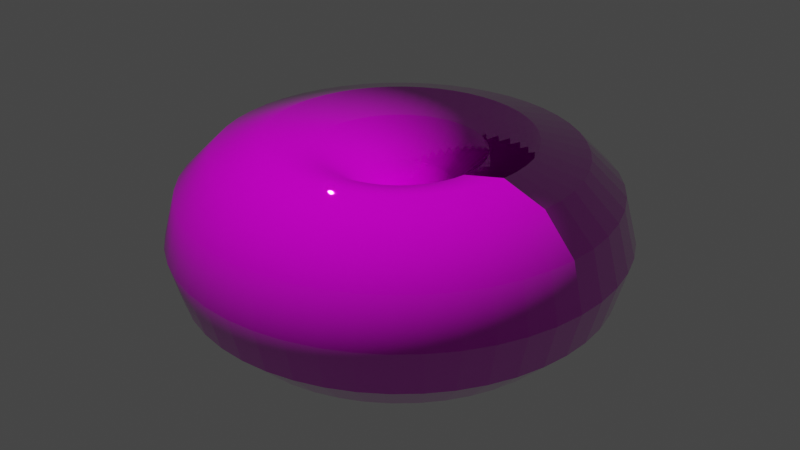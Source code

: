 # Source: Donut.blend  (saved by Blender 3.1.7; exported with 4.5.12 LTS)
import bpy
from mathutils import Matrix  # noqa: F401  (used for matrix-valued properties, if any)

bpy.ops.wm.read_factory_settings(use_empty=True)
scene = bpy.context.scene
scene.name = 'Scene'

# ---- collections
col_collection = bpy.data.collections.new('Collection'); scene.collection.children.link(col_collection)

# ---- images (referenced by path relative to the original .blend; pixels are not part of the script)
import os
ASSET_DIR = os.environ.get("B2B_ASSET_DIR", "")  # directory of the original .blend (textures are referenced by path, not embedded)
HERE = os.path.dirname(os.path.abspath(__file__))  # packed textures are extracted next to this script under _unpacked/

def load_image(name, relpath, width, height, colorspace="sRGB"):
    """Load a texture the original file referenced (path relative to the .blend, or extracted next to this script)."""
    p = next((c for c in (os.path.join(HERE, relpath), os.path.join(ASSET_DIR, relpath)) if relpath and os.path.exists(c)), "")
    if p:
        img = bpy.data.images.load(p, check_existing=True)
        img.name = name
    else:  # same state as the original file: an image datablock whose file is absent (Cycles renders it pink)
        img = bpy.data.images.new(name, width, height)
        img.source = "FILE"
        img.filepath = "//" + (relpath or name)
    img.colorspace_settings.name = colorspace
    return img
img_donut_defaultmaterial_metallicsmoothness_png_001 = load_image('donut_DefaultMaterial_MetallicSmoothness.png.001', 'donut_DefaultMaterial_MetallicSmoothness.png', 1024, 1024, 'Non-Color')
img_donut_defaultmaterial_albedotransparency_png_001 = load_image('donut_DefaultMaterial_AlbedoTransparency.png.001', 'donut_DefaultMaterial_AlbedoTransparency.png', 1024, 1024, 'sRGB')
img_donut_defaultmaterial_normal_png_001 = load_image('donut_DefaultMaterial_Normal.png.001', 'donut_DefaultMaterial_Normal.png', 1024, 1024, 'Non-Color')

# ---- materials (node trees are filled in below, after node groups)
mat_donut = bpy.data.materials.new('Donut')
mat_donut.use_transparent_shadow = False

# ---- material node trees
mat_donut.use_nodes = True; mat_donut.node_tree.nodes.clear()
_N = mat_donut.node_tree.nodes; _L = mat_donut.node_tree.links
n0 = _N.new('ShaderNodeBsdfPrincipled'); n0.name = 'Principled BSDF'; n0.location = (10, 300)
n0.distribution = 'GGX'
n0.subsurface_method = 'RANDOM_WALK_SKIN'
n0.inputs[3].default_value = 1.45
n0.inputs[27].default_value = (0.0, 0.0, 0.0, 1.0)
n0.inputs[28].default_value = 1.0
n1 = _N.new('ShaderNodeOutputMaterial'); n1.name = 'Material Output'; n1.location = (300, 300)
n2 = _N.new('ShaderNodeMath'); n2.name = 'Math'; n2.location = (-266, -179)
n2.operation = 'SUBTRACT'
n2.inputs[0].default_value = 1.0
n3 = _N.new('ShaderNodeTexImage'); n3.name = 'Image Texture.001'; n3.location = (-583, -102)
n3.image = img_donut_defaultmaterial_metallicsmoothness_png_001
n4 = _N.new('ShaderNodeNormalMap'); n4.name = 'Normal Map'; n4.location = (-252, -460)
n5 = _N.new('ShaderNodeTexImage'); n5.name = 'Image Texture'; n5.location = (-432, 196)
n5.image = img_donut_defaultmaterial_albedotransparency_png_001
n6 = _N.new('ShaderNodeTexImage'); n6.name = 'Image Texture.002'; n6.location = (-610, -452)
n6.image = img_donut_defaultmaterial_normal_png_001
_L.new(n0.outputs[0], n1.inputs[0])
_L.new(n5.outputs[0], n0.inputs[0])
_L.new(n5.outputs[1], n0.inputs[4])
_L.new(n3.outputs[0], n0.inputs[1])
_L.new(n3.outputs[1], n2.inputs[1])
_L.new(n2.outputs[0], n0.inputs[2])
_L.new(n6.outputs[0], n4.inputs[1])
_L.new(n4.outputs[0], n0.inputs[5])
n1.is_active_output = True

# ---- world
world_world = bpy.data.worlds.new('World'); scene.world = world_world
world_world.use_nodes = True; world_world.node_tree.nodes.clear()
_N = world_world.node_tree.nodes; _L = world_world.node_tree.links
n0 = _N.new('ShaderNodeOutputWorld'); n0.name = 'World Output'; n0.location = (300, 300)
n1 = _N.new('ShaderNodeBackground'); n1.name = 'Background'; n1.location = (10, 300)
n1.inputs[0].default_value = (0.05088, 0.05088, 0.05088, 1.0)
_L.new(n1.outputs[0], n0.inputs[0])
n0.is_active_output = True
world_world.color = (0.05088, 0.05088, 0.05088)
world_world.use_sun_shadow = False
world_world.sun_shadow_jitter_overblur = 0.0

# ---- meshes
me_torus = bpy.data.meshes.new('Torus')
me_torus.from_pydata([(1.72, 0.0, 0.0), (1.624, 0.0, 0.36), (1.36, 0.0, 0.6235), (1.0, 0.0, 0.72), (0.64, 0.0, 0.6235), (0.3765, 0.0, 0.36), (0.28, 0.0, 8.817e-17), (0.3765, 0.0, -0.36), (0.64, 0.0, -0.6235), (1.0, 0.0, -0.72), (1.36, 0.0, -0.6235), (1.624, 0.0, -0.36), (1.705, 0.2245, 0.0), (1.61, 0.2119, 0.36), (1.348, 0.1775, 0.6235), (0.9914, 0.1305, 0.72), (0.6345, 0.08354, 0.6235), (0.3732, 0.04914, 0.36), (0.2776, 0.03655, 8.817e-17), (0.3732, 0.04914, -0.36), (0.6345, 0.08354, -0.6235), (0.9914, 0.1305, -0.72), (1.348, 0.1775, -0.6235), (1.61, 0.2119, -0.36), (1.661, 0.4452, 0.0), (1.568, 0.4202, 0.36), (1.314, 0.352, 0.6235), (0.9659, 0.2588, 0.72), (0.6182, 0.1656, 0.6235), (0.3636, 0.09744, 0.36), (0.2705, 0.07247, 8.817e-17), (0.3636, 0.09744, -0.36), (0.6182, 0.1656, -0.6235), (0.9659, 0.2588, -0.72), (1.314, 0.352, -0.6235), (1.568, 0.4202, -0.36), (1.589, 0.6582, 0.0), (1.5, 0.6213, 0.36), (1.256, 0.5204, 0.6235), (0.9239, 0.3827, 0.72), (0.5913, 0.2449, 0.6235), (0.3478, 0.1441, 0.36), (0.2587, 0.1072, 8.817e-17), (0.3478, 0.1441, -0.36), (0.5913, 0.2449, -0.6235), (0.9239, 0.3827, -0.72), (1.256, 0.5204, -0.6235), (1.5, 0.6213, -0.36), (1.49, 0.86, 0.0), (1.406, 0.8118, 0.36), (1.178, 0.68, 0.6235), (0.866, 0.5, 0.72), (0.5543, 0.32, 0.6235), (0.326, 0.1882, 0.36), (0.2425, 0.14, 8.817e-17), (0.326, 0.1882, -0.36), (0.5543, 0.32, -0.6235), (0.866, 0.5, -0.72), (1.178, 0.68, -0.6235), (1.406, 0.8118, -0.36), (1.365, 1.047, 0.0), (1.288, 0.9883, 0.36), (1.079, 0.8279, 0.6235), (0.7934, 0.6088, 0.72), (0.5077, 0.3896, 0.6235), (0.2987, 0.2292, 0.36), (0.2221, 0.1705, 8.817e-17), (0.2987, 0.2292, -0.36), (0.5077, 0.3896, -0.6235), (0.7934, 0.6088, -0.72), (1.079, 0.8279, -0.6235), (1.288, 0.9883, -0.36), (1.216, 1.216, 0.0), (1.148, 1.148, 0.36), (0.9617, 0.9617, 0.6235), (0.7071, 0.7071, 0.72), (0.4525, 0.4525, 0.6235), (0.2662, 0.2662, 0.36), (0.198, 0.198, 8.817e-17), (0.2662, 0.2662, -0.36), (0.4525, 0.4525, -0.6235), (0.7071, 0.7071, -0.72), (0.9617, 0.9617, -0.6235), (1.148, 1.148, -0.36), (1.047, 1.365, 0.0), (0.9883, 1.288, 0.36), (0.8279, 1.079, 0.6235), (0.6088, 0.7934, 0.72), (0.3896, 0.5077, 0.6235), (0.2292, 0.2987, 0.36), (0.1705, 0.2221, 8.817e-17), (0.2292, 0.2987, -0.36), (0.3896, 0.5077, -0.6235), (0.6088, 0.7934, -0.72), (0.8279, 1.079, -0.6235), (0.9883, 1.288, -0.36), (0.86, 1.49, 0.0), (0.8118, 1.406, 0.36), (0.68, 1.178, 0.6235), (0.5, 0.866, 0.72), (0.32, 0.5543, 0.6235), (0.1882, 0.326, 0.36), (0.14, 0.2425, 8.817e-17), (0.1882, 0.326, -0.36), (0.32, 0.5543, -0.6235), (0.5, 0.866, -0.72), (0.68, 1.178, -0.6235), (0.8118, 1.406, -0.36), (0.6582, 1.589, 0.0), (0.6213, 1.5, 0.36), (0.5204, 1.256, 0.6235), (0.3827, 0.9239, 0.72), (0.2449, 0.5913, 0.6235), (0.1441, 0.3478, 0.36), (0.1072, 0.2587, 8.817e-17), (0.1441, 0.3478, -0.36), (0.2449, 0.5913, -0.6235), (0.3827, 0.9239, -0.72), (0.5204, 1.256, -0.6235), (0.6213, 1.5, -0.36), (0.4452, 1.661, 0.0), (0.4202, 1.568, 0.36), (0.352, 1.314, 0.6235), (0.2588, 0.9659, 0.72), (0.1656, 0.6182, 0.6235), (0.09744, 0.3636, 0.36), (0.07247, 0.2705, 8.817e-17), (0.09744, 0.3636, -0.36), (0.1656, 0.6182, -0.6235), (0.2588, 0.9659, -0.72), (0.352, 1.314, -0.6235), (0.4202, 1.568, -0.36), (0.2245, 1.705, 0.0), (0.2119, 1.61, 0.36), (0.1775, 1.348, 0.6235), (0.1305, 0.9914, 0.72), (0.08354, 0.6345, 0.6235), (0.04914, 0.3732, 0.36), (0.03655, 0.2776, 8.817e-17), (0.04914, 0.3732, -0.36), (0.08354, 0.6345, -0.6235), (0.1305, 0.9914, -0.72), (0.1775, 1.348, -0.6235), (0.2119, 1.61, -0.36), (1.299e-07, 1.72, 0.0), (1.226e-07, 1.624, 0.36), (1.027e-07, 1.36, 0.6235), (7.55e-08, 1.0, 0.72), (4.832e-08, 0.64, 0.6235), (2.842e-08, 0.3765, 0.36), (2.114e-08, 0.28, 8.817e-17), (2.842e-08, 0.3765, -0.36), (4.832e-08, 0.64, -0.6235), (7.55e-08, 1.0, -0.72), (1.027e-07, 1.36, -0.6235), (1.226e-07, 1.624, -0.36), (-0.2245, 1.705, 0.0), (-0.2119, 1.61, 0.36), (-0.1775, 1.348, 0.6235), (-0.1305, 0.9914, 0.72), (-0.08354, 0.6345, 0.6235), (-0.04914, 0.3732, 0.36), (-0.03655, 0.2776, 8.817e-17), (-0.04914, 0.3732, -0.36), (-0.08354, 0.6345, -0.6235), (-0.1305, 0.9914, -0.72), (-0.1775, 1.348, -0.6235), (-0.2119, 1.61, -0.36), (-0.4452, 1.661, 0.0), (-0.4202, 1.568, 0.36), (-0.352, 1.314, 0.6235), (-0.2588, 0.9659, 0.72), (-0.1656, 0.6182, 0.6235), (-0.09744, 0.3636, 0.36), (-0.07247, 0.2705, 8.817e-17), (-0.09744, 0.3636, -0.36), (-0.1656, 0.6182, -0.6235), (-0.2588, 0.9659, -0.72), (-0.352, 1.314, -0.6235), (-0.4202, 1.568, -0.36), (-0.6582, 1.589, 0.0), (-0.6213, 1.5, 0.36), (-0.5204, 1.256, 0.6235), (-0.3827, 0.9239, 0.72), (-0.2449, 0.5913, 0.6235), (-0.1441, 0.3478, 0.36), (-0.1072, 0.2587, 8.817e-17), (-0.1441, 0.3478, -0.36), (-0.2449, 0.5913, -0.6235), (-0.3827, 0.9239, -0.72), (-0.5204, 1.256, -0.6235), (-0.6213, 1.5, -0.36), (-0.86, 1.49, 0.0), (-0.8118, 1.406, 0.36), (-0.68, 1.178, 0.6235), (-0.5, 0.866, 0.72), (-0.32, 0.5543, 0.6235), (-0.1882, 0.326, 0.36), (-0.14, 0.2425, 8.817e-17), (-0.1882, 0.326, -0.36), (-0.32, 0.5543, -0.6235), (-0.5, 0.866, -0.72), (-0.68, 1.178, -0.6235), (-0.8118, 1.406, -0.36), (-1.047, 1.365, 0.0), (-0.9883, 1.288, 0.36), (-0.8279, 1.079, 0.6235), (-0.6088, 0.7934, 0.72), (-0.3896, 0.5077, 0.6235), (-0.2292, 0.2987, 0.36), (-0.1705, 0.2221, 8.817e-17), (-0.2292, 0.2987, -0.36), (-0.3896, 0.5077, -0.6235), (-0.6088, 0.7934, -0.72), (-0.8279, 1.079, -0.6235), (-0.9883, 1.288, -0.36), (-1.216, 1.216, 0.0), (-1.148, 1.148, 0.36), (-0.9617, 0.9617, 0.6235), (-0.7071, 0.7071, 0.72), (-0.4525, 0.4525, 0.6235), (-0.2662, 0.2662, 0.36), (-0.198, 0.198, 8.817e-17), (-0.2662, 0.2662, -0.36), (-0.4525, 0.4525, -0.6235), (-0.7071, 0.7071, -0.72), (-0.9617, 0.9617, -0.6235), (-1.148, 1.148, -0.36), (-1.365, 1.047, 0.0), (-1.288, 0.9883, 0.36), (-1.079, 0.8279, 0.6235), (-0.7934, 0.6088, 0.72), (-0.5077, 0.3896, 0.6235), (-0.2987, 0.2292, 0.36), (-0.2221, 0.1705, 8.817e-17), (-0.2987, 0.2292, -0.36), (-0.5077, 0.3896, -0.6235), (-0.7934, 0.6088, -0.72), (-1.079, 0.8279, -0.6235), (-1.288, 0.9883, -0.36), (-1.49, 0.86, 0.0), (-1.406, 0.8118, 0.36), (-1.178, 0.68, 0.6235), (-0.866, 0.5, 0.72), (-0.5543, 0.32, 0.6235), (-0.326, 0.1882, 0.36), (-0.2425, 0.14, 8.817e-17), (-0.326, 0.1882, -0.36), (-0.5543, 0.32, -0.6235), (-0.866, 0.5, -0.72), (-1.178, 0.68, -0.6235), (-1.406, 0.8118, -0.36), (-1.589, 0.6582, 0.0), (-1.5, 0.6213, 0.36), (-1.256, 0.5204, 0.6235), (-0.9239, 0.3827, 0.72), (-0.5913, 0.2449, 0.6235), (-0.3478, 0.1441, 0.36), (-0.2587, 0.1072, 8.817e-17), (-0.3478, 0.1441, -0.36), (-0.5913, 0.2449, -0.6235), (-0.9239, 0.3827, -0.72), (-1.256, 0.5204, -0.6235), (-1.5, 0.6213, -0.36), (-1.661, 0.4452, 0.0), (-1.568, 0.4202, 0.36), (-1.314, 0.352, 0.6235), (-0.9659, 0.2588, 0.72), (-0.6182, 0.1656, 0.6235), (-0.3636, 0.09744, 0.36), (-0.2705, 0.07247, 8.817e-17), (-0.3636, 0.09744, -0.36), (-0.6182, 0.1656, -0.6235), (-0.9659, 0.2588, -0.72), (-1.314, 0.352, -0.6235), (-1.568, 0.4202, -0.36), (-1.705, 0.2245, 0.0), (-1.61, 0.2119, 0.36), (-1.348, 0.1775, 0.6235), (-0.9914, 0.1305, 0.72), (-0.6345, 0.08354, 0.6235), (-0.3732, 0.04914, 0.36), (-0.2776, 0.03655, 8.817e-17), (-0.3732, 0.04914, -0.36), (-0.6345, 0.08354, -0.6235), (-0.9914, 0.1305, -0.72), (-1.348, 0.1775, -0.6235), (-1.61, 0.2119, -0.36), (-1.72, 1.504e-07, 0.0), (-1.624, 1.419e-07, 0.36), (-1.36, 1.189e-07, 0.6235), (-1.0, 8.742e-08, 0.72), (-0.64, 5.595e-08, 0.6235), (-0.3765, 3.291e-08, 0.36), (-0.28, 2.448e-08, 8.817e-17), (-0.3765, 3.291e-08, -0.36), (-0.64, 5.595e-08, -0.6235), (-1.0, 8.742e-08, -0.72), (-1.36, 1.189e-07, -0.6235), (-1.624, 1.419e-07, -0.36), (-1.705, -0.2245, 0.0), (-1.61, -0.2119, 0.36), (-1.348, -0.1775, 0.6235), (-0.9914, -0.1305, 0.72), (-0.6345, -0.08354, 0.6235), (-0.3732, -0.04914, 0.36), (-0.2776, -0.03655, 8.817e-17), (-0.3732, -0.04914, -0.36), (-0.6345, -0.08354, -0.6235), (-0.9914, -0.1305, -0.72), (-1.348, -0.1775, -0.6235), (-1.61, -0.2119, -0.36), (-1.661, -0.4452, 0.0), (-1.568, -0.4202, 0.36), (-1.314, -0.352, 0.6235), (-0.9659, -0.2588, 0.72), (-0.6182, -0.1656, 0.6235), (-0.3636, -0.09744, 0.36), (-0.2705, -0.07247, 8.817e-17), (-0.3636, -0.09744, -0.36), (-0.6182, -0.1656, -0.6235), (-0.9659, -0.2588, -0.72), (-1.314, -0.352, -0.6235), (-1.568, -0.4202, -0.36), (-1.589, -0.6582, 0.0), (-1.5, -0.6213, 0.36), (-1.256, -0.5204, 0.6235), (-0.9239, -0.3827, 0.72), (-0.5913, -0.2449, 0.6235), (-0.3478, -0.1441, 0.36), (-0.2587, -0.1072, 8.817e-17), (-0.3478, -0.1441, -0.36), (-0.5913, -0.2449, -0.6235), (-0.9239, -0.3827, -0.72), (-1.256, -0.5204, -0.6235), (-1.5, -0.6213, -0.36), (-1.49, -0.86, 0.0), (-1.406, -0.8118, 0.36), (-1.178, -0.68, 0.6235), (-0.866, -0.5, 0.72), (-0.5543, -0.32, 0.6235), (-0.326, -0.1882, 0.36), (-0.2425, -0.14, 8.817e-17), (-0.326, -0.1882, -0.36), (-0.5543, -0.32, -0.6235), (-0.866, -0.5, -0.72), (-1.178, -0.68, -0.6235), (-1.406, -0.8118, -0.36), (-1.365, -1.047, 0.0), (-1.288, -0.9883, 0.36), (-1.079, -0.8279, 0.6235), (-0.7934, -0.6088, 0.72), (-0.5077, -0.3896, 0.6235), (-0.2987, -0.2292, 0.36), (-0.2221, -0.1705, 8.817e-17), (-0.2987, -0.2292, -0.36), (-0.5077, -0.3896, -0.6235), (-0.7934, -0.6088, -0.72), (-1.079, -0.8279, -0.6235), (-1.288, -0.9883, -0.36), (-1.216, -1.216, 0.0), (-1.148, -1.148, 0.36), (-0.9617, -0.9617, 0.6235), (-0.7071, -0.7071, 0.72), (-0.4525, -0.4525, 0.6235), (-0.2662, -0.2662, 0.36), (-0.198, -0.198, 8.817e-17), (-0.2662, -0.2662, -0.36), (-0.4525, -0.4525, -0.6235), (-0.7071, -0.7071, -0.72), (-0.9617, -0.9617, -0.6235), (-1.148, -1.148, -0.36), (-1.047, -1.365, 0.0), (-0.9883, -1.288, 0.36), (-0.8279, -1.079, 0.6235), (-0.6088, -0.7934, 0.72), (-0.3896, -0.5077, 0.6235), (-0.2292, -0.2987, 0.36), (-0.1705, -0.2221, 8.817e-17), (-0.2292, -0.2987, -0.36), (-0.3896, -0.5077, -0.6235), (-0.6088, -0.7934, -0.72), (-0.8279, -1.079, -0.6235), (-0.9883, -1.288, -0.36), (-0.86, -1.49, 0.0), (-0.8118, -1.406, 0.36), (-0.68, -1.178, 0.6235), (-0.5, -0.866, 0.72), (-0.32, -0.5543, 0.6235), (-0.1882, -0.326, 0.36), (-0.14, -0.2425, 8.817e-17), (-0.1882, -0.326, -0.36), (-0.32, -0.5543, -0.6235), (-0.5, -0.866, -0.72), (-0.68, -1.178, -0.6235), (-0.8118, -1.406, -0.36), (-0.6582, -1.589, 0.0), (-0.6213, -1.5, 0.36), (-0.5204, -1.256, 0.6235), (-0.3827, -0.9239, 0.72), (-0.2449, -0.5913, 0.6235), (-0.1441, -0.3478, 0.36), (-0.1072, -0.2587, 8.817e-17), (-0.1441, -0.3478, -0.36), (-0.2449, -0.5913, -0.6235), (-0.3827, -0.9239, -0.72), (-0.5204, -1.256, -0.6235), (-0.6213, -1.5, -0.36), (-0.4452, -1.661, 0.0), (-0.4202, -1.568, 0.36), (-0.352, -1.314, 0.6235), (-0.2588, -0.9659, 0.72), (-0.1656, -0.6182, 0.6235), (-0.09744, -0.3636, 0.36), (-0.07247, -0.2705, 8.817e-17), (-0.09744, -0.3636, -0.36), (-0.1656, -0.6182, -0.6235), (-0.2588, -0.9659, -0.72), (-0.352, -1.314, -0.6235), (-0.4202, -1.568, -0.36), (-0.2245, -1.705, 0.0), (-0.2119, -1.61, 0.36), (-0.1775, -1.348, 0.6235), (-0.1305, -0.9914, 0.72), (-0.08354, -0.6345, 0.6235), (-0.04914, -0.3732, 0.36), (-0.03655, -0.2776, 8.817e-17), (-0.04914, -0.3732, -0.36), (-0.08354, -0.6345, -0.6235), (-0.1305, -0.9914, -0.72), (-0.1775, -1.348, -0.6235), (-0.2119, -1.61, -0.36), (1.299e-07, -1.72, 0.0), (1.226e-07, -1.624, 0.36), (1.027e-07, -1.36, 0.6235), (7.55e-08, -1.0, 0.72), (4.832e-08, -0.64, 0.6235), (2.842e-08, -0.3765, 0.36), (2.114e-08, -0.28, 8.817e-17), (2.842e-08, -0.3765, -0.36), (4.832e-08, -0.64, -0.6235), (7.55e-08, -1.0, -0.72), (1.027e-07, -1.36, -0.6235), (1.226e-07, -1.624, -0.36), (0.2245, -1.705, 0.0), (0.2119, -1.61, 0.36), (0.1775, -1.348, 0.6235), (0.1305, -0.9914, 0.72), (0.08354, -0.6345, 0.6235), (0.04914, -0.3732, 0.36), (0.03655, -0.2776, 8.817e-17), (0.04914, -0.3732, -0.36), (0.08354, -0.6345, -0.6235), (0.1305, -0.9914, -0.72), (0.1775, -1.348, -0.6235), (0.2119, -1.61, -0.36), (0.4452, -1.661, 0.0), (0.4202, -1.568, 0.36), (0.352, -1.314, 0.6235), (0.2588, -0.9659, 0.72), (0.1656, -0.6182, 0.6235), (0.09744, -0.3636, 0.36), (0.07247, -0.2705, 8.817e-17), (0.09744, -0.3636, -0.36), (0.1656, -0.6182, -0.6235), (0.2588, -0.9659, -0.72), (0.352, -1.314, -0.6235), (0.4202, -1.568, -0.36), (0.6582, -1.589, 0.0), (0.6213, -1.5, 0.36), (0.5204, -1.256, 0.6235), (0.3827, -0.9239, 0.72), (0.2449, -0.5913, 0.6235), (0.1441, -0.3478, 0.36), (0.1072, -0.2587, 8.817e-17), (0.1441, -0.3478, -0.36), (0.2449, -0.5913, -0.6235), (0.3827, -0.9239, -0.72), (0.5204, -1.256, -0.6235), (0.6213, -1.5, -0.36), (0.86, -1.49, 0.0), (0.8118, -1.406, 0.36), (0.68, -1.178, 0.6235), (0.5, -0.866, 0.72), (0.32, -0.5543, 0.6235), (0.1882, -0.326, 0.36), (0.14, -0.2425, 8.817e-17), (0.1882, -0.326, -0.36), (0.32, -0.5543, -0.6235), (0.5, -0.866, -0.72), (0.68, -1.178, -0.6235), (0.8118, -1.406, -0.36), (1.047, -1.365, 0.0), (0.9883, -1.288, 0.36), (0.8279, -1.079, 0.6235), (0.6088, -0.7934, 0.72), (0.3896, -0.5077, 0.6235), (0.2292, -0.2987, 0.36), (0.1705, -0.2221, 8.817e-17), (0.2292, -0.2987, -0.36), (0.3896, -0.5077, -0.6235), (0.6088, -0.7934, -0.72), (0.8279, -1.079, -0.6235), (0.9883, -1.288, -0.36), (1.216, -1.216, 0.0), (1.148, -1.148, 0.36), (0.9617, -0.9617, 0.6235), (0.7071, -0.7071, 0.72), (0.4525, -0.4525, 0.6235), (0.2662, -0.2662, 0.36), (0.198, -0.198, 8.817e-17), (0.2662, -0.2662, -0.36), (0.4525, -0.4525, -0.6235), (0.7071, -0.7071, -0.72), (0.9617, -0.9617, -0.6235), (1.148, -1.148, -0.36), (1.365, -1.047, 0.0), (1.288, -0.9883, 0.36), (1.079, -0.8279, 0.6235), (0.7934, -0.6088, 0.72), (0.5077, -0.3896, 0.6235), (0.2987, -0.2292, 0.36), (0.2221, -0.1705, 8.817e-17), (0.2987, -0.2292, -0.36), (0.5077, -0.3896, -0.6235), (0.7934, -0.6088, -0.72), (1.079, -0.8279, -0.6235), (1.288, -0.9883, -0.36), (1.49, -0.86, 0.0), (1.406, -0.8118, 0.36), (1.178, -0.68, 0.6235), (0.866, -0.5, 0.72), (0.5543, -0.32, 0.6235), (0.326, -0.1882, 0.36), (0.2425, -0.14, 8.817e-17), (0.326, -0.1882, -0.36), (0.5543, -0.32, -0.6235), (0.866, -0.5, -0.72), (1.178, -0.68, -0.6235), (1.406, -0.8118, -0.36), (1.589, -0.6582, 0.0), (1.5, -0.6213, 0.36), (1.256, -0.5204, 0.6235), (0.9239, -0.3827, 0.72), (0.5913, -0.2449, 0.6235), (0.3478, -0.1441, 0.36), (0.2587, -0.1072, 8.817e-17), (0.3478, -0.1441, -0.36), (0.5913, -0.2449, -0.6235), (0.9239, -0.3827, -0.72), (1.256, -0.5204, -0.6235), (1.5, -0.6213, -0.36), (1.661, -0.4452, 0.0), (1.568, -0.4202, 0.36), (1.314, -0.352, 0.6235), (0.9659, -0.2588, 0.72), (0.6182, -0.1656, 0.6235), (0.3636, -0.09744, 0.36), (0.2705, -0.07247, 8.817e-17), (0.3636, -0.09744, -0.36), (0.6182, -0.1656, -0.6235), (0.9659, -0.2588, -0.72), (1.314, -0.352, -0.6235), (1.568, -0.4202, -0.36), (1.705, -0.2245, 0.0), (1.61, -0.2119, 0.36), (1.348, -0.1775, 0.6235), (0.9914, -0.1305, 0.72), (0.6345, -0.08354, 0.6235), (0.3732, -0.04914, 0.36), (0.2776, -0.03655, 8.817e-17), (0.3732, -0.04914, -0.36), (0.6345, -0.08354, -0.6235), (0.9914, -0.1305, -0.72), (1.348, -0.1775, -0.6235), (1.61, -0.2119, -0.36)], [], [(0, 12, 13, 1), (1, 13, 14, 2), (2, 14, 15, 3), (3, 15, 16, 4), (4, 16, 17, 5), (5, 17, 18, 6), (6, 18, 19, 7), (7, 19, 20, 8), (8, 20, 21, 9), (9, 21, 22, 10), (10, 22, 23, 11), (11, 23, 12, 0), (12, 24, 25, 13), (13, 25, 26, 14), (14, 26, 27, 15), (15, 27, 28, 16), (16, 28, 29, 17), (17, 29, 30, 18), (18, 30, 31, 19), (19, 31, 32, 20), (20, 32, 33, 21), (21, 33, 34, 22), (22, 34, 35, 23), (23, 35, 24, 12), (24, 36, 37, 25), (25, 37, 38, 26), (26, 38, 39, 27), (27, 39, 40, 28), (28, 40, 41, 29), (29, 41, 42, 30), (30, 42, 43, 31), (31, 43, 44, 32), (32, 44, 45, 33), (33, 45, 46, 34), (34, 46, 47, 35), (35, 47, 36, 24), (36, 48, 49, 37), (37, 49, 50, 38), (38, 50, 51, 39), (39, 51, 52, 40), (40, 52, 53, 41), (41, 53, 54, 42), (42, 54, 55, 43), (43, 55, 56, 44), (44, 56, 57, 45), (45, 57, 58, 46), (46, 58, 59, 47), (47, 59, 48, 36), (48, 60, 61, 49), (49, 61, 62, 50), (50, 62, 63, 51), (51, 63, 64, 52), (52, 64, 65, 53), (53, 65, 66, 54), (54, 66, 67, 55), (55, 67, 68, 56), (56, 68, 69, 57), (57, 69, 70, 58), (58, 70, 71, 59), (59, 71, 60, 48), (60, 72, 73, 61), (61, 73, 74, 62), (62, 74, 75, 63), (63, 75, 76, 64), (64, 76, 77, 65), (65, 77, 78, 66), (66, 78, 79, 67), (67, 79, 80, 68), (68, 80, 81, 69), (69, 81, 82, 70), (70, 82, 83, 71), (71, 83, 72, 60), (72, 84, 85, 73), (73, 85, 86, 74), (74, 86, 87, 75), (75, 87, 88, 76), (76, 88, 89, 77), (77, 89, 90, 78), (78, 90, 91, 79), (79, 91, 92, 80), (80, 92, 93, 81), (81, 93, 94, 82), (82, 94, 95, 83), (83, 95, 84, 72), (84, 96, 97, 85), (85, 97, 98, 86), (86, 98, 99, 87), (87, 99, 100, 88), (88, 100, 101, 89), (89, 101, 102, 90), (90, 102, 103, 91), (91, 103, 104, 92), (92, 104, 105, 93), (93, 105, 106, 94), (94, 106, 107, 95), (95, 107, 96, 84), (96, 108, 109, 97), (97, 109, 110, 98), (98, 110, 111, 99), (99, 111, 112, 100), (100, 112, 113, 101), (101, 113, 114, 102), (102, 114, 115, 103), (103, 115, 116, 104), (104, 116, 117, 105), (105, 117, 118, 106), (106, 118, 119, 107), (107, 119, 108, 96), (108, 120, 121, 109), (109, 121, 122, 110), (110, 122, 123, 111), (111, 123, 124, 112), (112, 124, 125, 113), (113, 125, 126, 114), (114, 126, 127, 115), (115, 127, 128, 116), (116, 128, 129, 117), (117, 129, 130, 118), (118, 130, 131, 119), (119, 131, 120, 108), (120, 132, 133, 121), (121, 133, 134, 122), (122, 134, 135, 123), (123, 135, 136, 124), (124, 136, 137, 125), (125, 137, 138, 126), (126, 138, 139, 127), (127, 139, 140, 128), (128, 140, 141, 129), (129, 141, 142, 130), (130, 142, 143, 131), (131, 143, 132, 120), (132, 144, 145, 133), (133, 145, 146, 134), (134, 146, 147, 135), (135, 147, 148, 136), (136, 148, 149, 137), (137, 149, 150, 138), (138, 150, 151, 139), (139, 151, 152, 140), (140, 152, 153, 141), (141, 153, 154, 142), (142, 154, 155, 143), (143, 155, 144, 132), (144, 156, 157, 145), (145, 157, 158, 146), (146, 158, 159, 147), (147, 159, 160, 148), (148, 160, 161, 149), (149, 161, 162, 150), (150, 162, 163, 151), (151, 163, 164, 152), (152, 164, 165, 153), (153, 165, 166, 154), (154, 166, 167, 155), (155, 167, 156, 144), (156, 168, 169, 157), (157, 169, 170, 158), (158, 170, 171, 159), (159, 171, 172, 160), (160, 172, 173, 161), (161, 173, 174, 162), (162, 174, 175, 163), (163, 175, 176, 164), (164, 176, 177, 165), (165, 177, 178, 166), (166, 178, 179, 167), (167, 179, 168, 156), (168, 180, 181, 169), (169, 181, 182, 170), (170, 182, 183, 171), (171, 183, 184, 172), (172, 184, 185, 173), (173, 185, 186, 174), (174, 186, 187, 175), (175, 187, 188, 176), (176, 188, 189, 177), (177, 189, 190, 178), (178, 190, 191, 179), (179, 191, 180, 168), (180, 192, 193, 181), (181, 193, 194, 182), (182, 194, 195, 183), (183, 195, 196, 184), (184, 196, 197, 185), (185, 197, 198, 186), (186, 198, 199, 187), (187, 199, 200, 188), (188, 200, 201, 189), (189, 201, 202, 190), (190, 202, 203, 191), (191, 203, 192, 180), (192, 204, 205, 193), (193, 205, 206, 194), (194, 206, 207, 195), (195, 207, 208, 196), (196, 208, 209, 197), (197, 209, 210, 198), (198, 210, 211, 199), (199, 211, 212, 200), (200, 212, 213, 201), (201, 213, 214, 202), (202, 214, 215, 203), (203, 215, 204, 192), (204, 216, 217, 205), (205, 217, 218, 206), (206, 218, 219, 207), (207, 219, 220, 208), (208, 220, 221, 209), (209, 221, 222, 210), (210, 222, 223, 211), (211, 223, 224, 212), (212, 224, 225, 213), (213, 225, 226, 214), (214, 226, 227, 215), (215, 227, 216, 204), (216, 228, 229, 217), (217, 229, 230, 218), (218, 230, 231, 219), (219, 231, 232, 220), (220, 232, 233, 221), (221, 233, 234, 222), (222, 234, 235, 223), (223, 235, 236, 224), (224, 236, 237, 225), (225, 237, 238, 226), (226, 238, 239, 227), (227, 239, 228, 216), (228, 240, 241, 229), (229, 241, 242, 230), (230, 242, 243, 231), (231, 243, 244, 232), (232, 244, 245, 233), (233, 245, 246, 234), (234, 246, 247, 235), (235, 247, 248, 236), (236, 248, 249, 237), (237, 249, 250, 238), (238, 250, 251, 239), (239, 251, 240, 228), (240, 252, 253, 241), (241, 253, 254, 242), (242, 254, 255, 243), (243, 255, 256, 244), (244, 256, 257, 245), (245, 257, 258, 246), (246, 258, 259, 247), (247, 259, 260, 248), (248, 260, 261, 249), (249, 261, 262, 250), (250, 262, 263, 251), (251, 263, 252, 240), (252, 264, 265, 253), (253, 265, 266, 254), (254, 266, 267, 255), (255, 267, 268, 256), (256, 268, 269, 257), (257, 269, 270, 258), (258, 270, 271, 259), (259, 271, 272, 260), (260, 272, 273, 261), (261, 273, 274, 262), (262, 274, 275, 263), (263, 275, 264, 252), (264, 276, 277, 265), (265, 277, 278, 266), (266, 278, 279, 267), (267, 279, 280, 268), (268, 280, 281, 269), (269, 281, 282, 270), (270, 282, 283, 271), (271, 283, 284, 272), (272, 284, 285, 273), (273, 285, 286, 274), (274, 286, 287, 275), (275, 287, 276, 264), (276, 288, 289, 277), (277, 289, 290, 278), (278, 290, 291, 279), (279, 291, 292, 280), (280, 292, 293, 281), (281, 293, 294, 282), (282, 294, 295, 283), (283, 295, 296, 284), (284, 296, 297, 285), (285, 297, 298, 286), (286, 298, 299, 287), (287, 299, 288, 276), (288, 300, 301, 289), (289, 301, 302, 290), (290, 302, 303, 291), (291, 303, 304, 292), (292, 304, 305, 293), (293, 305, 306, 294), (294, 306, 307, 295), (295, 307, 308, 296), (296, 308, 309, 297), (297, 309, 310, 298), (298, 310, 311, 299), (299, 311, 300, 288), (300, 312, 313, 301), (301, 313, 314, 302), (302, 314, 315, 303), (303, 315, 316, 304), (304, 316, 317, 305), (305, 317, 318, 306), (306, 318, 319, 307), (307, 319, 320, 308), (308, 320, 321, 309), (309, 321, 322, 310), (310, 322, 323, 311), (311, 323, 312, 300), (312, 324, 325, 313), (313, 325, 326, 314), (314, 326, 327, 315), (315, 327, 328, 316), (316, 328, 329, 317), (317, 329, 330, 318), (318, 330, 331, 319), (319, 331, 332, 320), (320, 332, 333, 321), (321, 333, 334, 322), (322, 334, 335, 323), (323, 335, 324, 312), (324, 336, 337, 325), (325, 337, 338, 326), (326, 338, 339, 327), (327, 339, 340, 328), (328, 340, 341, 329), (329, 341, 342, 330), (330, 342, 343, 331), (331, 343, 344, 332), (332, 344, 345, 333), (333, 345, 346, 334), (334, 346, 347, 335), (335, 347, 336, 324), (336, 348, 349, 337), (337, 349, 350, 338), (338, 350, 351, 339), (339, 351, 352, 340), (340, 352, 353, 341), (341, 353, 354, 342), (342, 354, 355, 343), (343, 355, 356, 344), (344, 356, 357, 345), (345, 357, 358, 346), (346, 358, 359, 347), (347, 359, 348, 336), (348, 360, 361, 349), (349, 361, 362, 350), (350, 362, 363, 351), (351, 363, 364, 352), (352, 364, 365, 353), (353, 365, 366, 354), (354, 366, 367, 355), (355, 367, 368, 356), (356, 368, 369, 357), (357, 369, 370, 358), (358, 370, 371, 359), (359, 371, 360, 348), (360, 372, 373, 361), (361, 373, 374, 362), (362, 374, 375, 363), (363, 375, 376, 364), (364, 376, 377, 365), (365, 377, 378, 366), (366, 378, 379, 367), (367, 379, 380, 368), (368, 380, 381, 369), (369, 381, 382, 370), (370, 382, 383, 371), (371, 383, 372, 360), (372, 384, 385, 373), (373, 385, 386, 374), (374, 386, 387, 375), (375, 387, 388, 376), (376, 388, 389, 377), (377, 389, 390, 378), (378, 390, 391, 379), (379, 391, 392, 380), (380, 392, 393, 381), (381, 393, 394, 382), (382, 394, 395, 383), (383, 395, 384, 372), (384, 396, 397, 385), (385, 397, 398, 386), (386, 398, 399, 387), (387, 399, 400, 388), (388, 400, 401, 389), (389, 401, 402, 390), (390, 402, 403, 391), (391, 403, 404, 392), (392, 404, 405, 393), (393, 405, 406, 394), (394, 406, 407, 395), (395, 407, 396, 384), (396, 408, 409, 397), (397, 409, 410, 398), (398, 410, 411, 399), (399, 411, 412, 400), (400, 412, 413, 401), (401, 413, 414, 402), (402, 414, 415, 403), (403, 415, 416, 404), (404, 416, 417, 405), (405, 417, 418, 406), (406, 418, 419, 407), (407, 419, 408, 396), (408, 420, 421, 409), (409, 421, 422, 410), (410, 422, 423, 411), (411, 423, 424, 412), (412, 424, 425, 413), (413, 425, 426, 414), (414, 426, 427, 415), (415, 427, 428, 416), (416, 428, 429, 417), (417, 429, 430, 418), (418, 430, 431, 419), (419, 431, 420, 408), (420, 432, 433, 421), (421, 433, 434, 422), (422, 434, 435, 423), (423, 435, 436, 424), (424, 436, 437, 425), (425, 437, 438, 426), (426, 438, 439, 427), (427, 439, 440, 428), (428, 440, 441, 429), (429, 441, 442, 430), (430, 442, 443, 431), (431, 443, 432, 420), (432, 444, 445, 433), (433, 445, 446, 434), (434, 446, 447, 435), (435, 447, 448, 436), (436, 448, 449, 437), (437, 449, 450, 438), (438, 450, 451, 439), (439, 451, 452, 440), (440, 452, 453, 441), (441, 453, 454, 442), (442, 454, 455, 443), (443, 455, 444, 432), (444, 456, 457, 445), (445, 457, 458, 446), (446, 458, 459, 447), (447, 459, 460, 448), (448, 460, 461, 449), (449, 461, 462, 450), (450, 462, 463, 451), (451, 463, 464, 452), (452, 464, 465, 453), (453, 465, 466, 454), (454, 466, 467, 455), (455, 467, 456, 444), (456, 468, 469, 457), (457, 469, 470, 458), (458, 470, 471, 459), (459, 471, 472, 460), (460, 472, 473, 461), (461, 473, 474, 462), (462, 474, 475, 463), (463, 475, 476, 464), (464, 476, 477, 465), (465, 477, 478, 466), (466, 478, 479, 467), (467, 479, 468, 456), (468, 480, 481, 469), (469, 481, 482, 470), (470, 482, 483, 471), (471, 483, 484, 472), (472, 484, 485, 473), (473, 485, 486, 474), (474, 486, 487, 475), (475, 487, 488, 476), (476, 488, 489, 477), (477, 489, 490, 478), (478, 490, 491, 479), (479, 491, 480, 468), (480, 492, 493, 481), (481, 493, 494, 482), (482, 494, 495, 483), (483, 495, 496, 484), (484, 496, 497, 485), (485, 497, 498, 486), (486, 498, 499, 487), (487, 499, 500, 488), (488, 500, 501, 489), (489, 501, 502, 490), (490, 502, 503, 491), (491, 503, 492, 480), (492, 504, 505, 493), (493, 505, 506, 494), (494, 506, 507, 495), (495, 507, 508, 496), (496, 508, 509, 497), (497, 509, 510, 498), (498, 510, 511, 499), (499, 511, 512, 500), (500, 512, 513, 501), (501, 513, 514, 502), (502, 514, 515, 503), (503, 515, 504, 492), (504, 516, 517, 505), (505, 517, 518, 506), (506, 518, 519, 507), (507, 519, 520, 508), (508, 520, 521, 509), (509, 521, 522, 510), (510, 522, 523, 511), (511, 523, 524, 512), (512, 524, 525, 513), (513, 525, 526, 514), (514, 526, 527, 515), (515, 527, 516, 504), (516, 528, 529, 517), (517, 529, 530, 518), (518, 530, 531, 519), (519, 531, 532, 520), (520, 532, 533, 521), (521, 533, 534, 522), (522, 534, 535, 523), (523, 535, 536, 524), (524, 536, 537, 525), (525, 537, 538, 526), (526, 538, 539, 527), (527, 539, 528, 516), (528, 540, 541, 529), (529, 541, 542, 530), (530, 542, 543, 531), (531, 543, 544, 532), (532, 544, 545, 533), (533, 545, 546, 534), (534, 546, 547, 535), (535, 547, 548, 536), (536, 548, 549, 537), (537, 549, 550, 538), (538, 550, 551, 539), (539, 551, 540, 528), (540, 552, 553, 541), (541, 553, 554, 542), (542, 554, 555, 543), (543, 555, 556, 544), (544, 556, 557, 545), (545, 557, 558, 546), (546, 558, 559, 547), (547, 559, 560, 548), (548, 560, 561, 549), (549, 561, 562, 550), (550, 562, 563, 551), (551, 563, 552, 540), (552, 564, 565, 553), (553, 565, 566, 554), (554, 566, 567, 555), (555, 567, 568, 556), (556, 568, 569, 557), (557, 569, 570, 558), (558, 570, 571, 559), (559, 571, 572, 560), (560, 572, 573, 561), (561, 573, 574, 562), (562, 574, 575, 563), (563, 575, 564, 552), (564, 0, 1, 565), (565, 1, 2, 566), (566, 2, 3, 567), (567, 3, 4, 568), (568, 4, 5, 569), (569, 5, 6, 570), (570, 6, 7, 571), (571, 7, 8, 572), (572, 8, 9, 573), (573, 9, 10, 574), (574, 10, 11, 575), (575, 11, 0, 564)])
me_torus.polygons.foreach_set('use_smooth', [True] * 576)
_uv = me_torus.uv_layers.new(name='UVMap')
_uv.uv.foreach_set('vector', [0.03649, 0.1915, 0.06616, 0.1853, 0.08054, 0.2311, 0.05306, 0.2428, 0.05306, 0.2428, 0.08054, 0.2311, 0.1044, 0.2766, 0.08227, 0.2917, 0.08227, 0.2917, 0.1044, 0.2766, 0.1389, 0.322, 0.1233, 0.3366, 0.1233, 0.3366, 0.1389, 0.322, 0.1829, 0.3686, 0.1722, 0.3791, 0.1722, 0.3791, 0.1829, 0.3686, 0.2285, 0.4237, 0.2202, 0.4286, 0.2202, 0.4286, 0.2285, 0.4237, 0.2529, 0.4962, 0.2453, 0.4964, 0.2453, 0.4964, 0.2529, 0.4962, 0.2323, 0.5672, 0.2243, 0.5627, 0.2243, 0.5627, 0.2323, 0.5672, 0.1903, 0.6163, 0.1814, 0.6066, 0.1814, 0.6066, 0.1903, 0.6163, 0.1478, 0.6522, 0.1366, 0.6377, 0.04847, 0.03511, 0.06766, 0.03832, 0.06106, 0.09043, 0.03668, 0.08766, 0.03668, 0.08766, 0.06106, 0.09043, 0.06002, 0.1388, 0.03165, 0.1395, 0.03165, 0.1395, 0.06002, 0.1388, 0.06616, 0.1853, 0.03649, 0.1915, 0.06616, 0.1853, 0.09278, 0.1794, 0.1056, 0.2213, 0.08054, 0.2311, 0.08054, 0.2311, 0.1056, 0.2213, 0.1257, 0.2641, 0.1044, 0.2766, 0.1044, 0.2766, 0.1257, 0.2641, 0.1551, 0.3094, 0.1389, 0.322, 0.1389, 0.322, 0.1551, 0.3094, 0.1944, 0.359, 0.1829, 0.3686, 0.1829, 0.3686, 0.1944, 0.359, 0.2374, 0.4189, 0.2285, 0.4237, 0.2285, 0.4237, 0.2374, 0.4189, 0.2609, 0.496, 0.2529, 0.4962, 0.2529, 0.4962, 0.2609, 0.496, 0.2408, 0.5715, 0.2323, 0.5672, 0.2323, 0.5672, 0.2408, 0.5715, 0.2002, 0.6255, 0.1903, 0.6163, 0.1903, 0.6163, 0.2002, 0.6255, 0.1603, 0.6655, 0.1478, 0.6522, 0.06766, 0.03832, 0.08696, 0.03983, 0.08434, 0.09128, 0.06106, 0.09043, 0.06106, 0.09043, 0.08434, 0.09128, 0.08595, 0.1368, 0.06002, 0.1388, 0.06002, 0.1388, 0.08595, 0.1368, 0.09278, 0.1794, 0.06616, 0.1853, 0.09278, 0.1794, 0.1172, 0.1738, 0.1288, 0.2128, 0.1056, 0.2213, 0.1056, 0.2213, 0.1288, 0.2128, 0.1461, 0.2535, 0.1257, 0.2641, 0.1257, 0.2641, 0.1461, 0.2535, 0.1714, 0.2984, 0.1551, 0.3094, 0.1551, 0.3094, 0.1714, 0.2984, 0.2067, 0.3502, 0.1944, 0.359, 0.1944, 0.359, 0.2067, 0.3502, 0.2469, 0.4144, 0.2374, 0.4189, 0.2374, 0.4189, 0.2469, 0.4144, 0.2694, 0.4959, 0.2609, 0.496, 0.2609, 0.496, 0.2694, 0.4959, 0.2498, 0.5757, 0.2408, 0.5715, 0.2408, 0.5715, 0.2498, 0.5757, 0.2109, 0.6341, 0.2002, 0.6255, 0.2002, 0.6255, 0.2109, 0.6341, 0.1737, 0.6776, 0.1603, 0.6655, 0.08696, 0.03983, 0.1063, 0.04, 0.1067, 0.09078, 0.08434, 0.09128, 0.08434, 0.09128, 0.1067, 0.09078, 0.1101, 0.1341, 0.08595, 0.1368, 0.08595, 0.1368, 0.1101, 0.1341, 0.1172, 0.1738, 0.09278, 0.1794, 0.1172, 0.1738, 0.1401, 0.1685, 0.1506, 0.2053, 0.1288, 0.2128, 0.1288, 0.2128, 0.1506, 0.2053, 0.1658, 0.2444, 0.1461, 0.2535, 0.1461, 0.2535, 0.1658, 0.2444, 0.1879, 0.2888, 0.1714, 0.2984, 0.1714, 0.2984, 0.1879, 0.2888, 0.2194, 0.3422, 0.2067, 0.3502, 0.2067, 0.3502, 0.2194, 0.3422, 0.2568, 0.4101, 0.2469, 0.4144, 0.2469, 0.4144, 0.2568, 0.4101, 0.2782, 0.4957, 0.2694, 0.4959, 0.2694, 0.4959, 0.2782, 0.4957, 0.2594, 0.5797, 0.2498, 0.5757, 0.2498, 0.5757, 0.2594, 0.5797, 0.2223, 0.6423, 0.2109, 0.6341, 0.2109, 0.6341, 0.2223, 0.6423, 0.1878, 0.6886, 0.1737, 0.6776, 0.1063, 0.04, 0.1256, 0.03914, 0.1282, 0.08934, 0.1067, 0.09078, 0.1067, 0.09078, 0.1282, 0.08934, 0.1328, 0.1309, 0.1101, 0.1341, 0.1101, 0.1341, 0.1328, 0.1309, 0.1401, 0.1685, 0.1172, 0.1738, 0.1401, 0.1685, 0.1617, 0.1634, 0.1715, 0.1987, 0.1506, 0.2053, 0.1506, 0.2053, 0.1715, 0.1987, 0.1849, 0.2364, 0.1658, 0.2444, 0.1658, 0.2444, 0.1849, 0.2364, 0.2044, 0.2803, 0.1879, 0.2888, 0.1879, 0.2888, 0.2044, 0.2803, 0.2326, 0.3349, 0.2194, 0.3422, 0.2194, 0.3422, 0.2326, 0.3349, 0.2673, 0.4062, 0.2568, 0.4101, 0.2568, 0.4101, 0.2673, 0.4062, 0.2875, 0.4956, 0.2782, 0.4957, 0.2782, 0.4957, 0.2875, 0.4956, 0.2695, 0.5835, 0.2594, 0.5797, 0.2594, 0.5797, 0.2695, 0.5835, 0.2344, 0.6498, 0.2223, 0.6423, 0.2223, 0.6423, 0.2344, 0.6498, 0.2025, 0.6986, 0.1878, 0.6886, 0.1256, 0.03914, 0.1449, 0.03751, 0.1491, 0.08724, 0.1282, 0.08934, 0.1282, 0.08934, 0.1491, 0.08724, 0.1545, 0.1275, 0.1328, 0.1309, 0.1328, 0.1309, 0.1545, 0.1275, 0.1617, 0.1634, 0.1401, 0.1685, 0.1617, 0.1634, 0.1825, 0.1586, 0.1915, 0.1926, 0.1715, 0.1987, 0.1715, 0.1987, 0.1915, 0.1926, 0.2036, 0.2293, 0.1849, 0.2364, 0.1849, 0.2364, 0.2036, 0.2293, 0.2208, 0.2727, 0.2044, 0.2803, 0.2044, 0.2803, 0.2208, 0.2727, 0.2462, 0.3283, 0.2326, 0.3349, 0.2326, 0.3349, 0.2462, 0.3283, 0.2781, 0.4024, 0.2673, 0.4062, 0.2673, 0.4062, 0.2781, 0.4024, 0.2971, 0.4954, 0.2875, 0.4956, 0.2875, 0.4956, 0.2971, 0.4954, 0.2801, 0.5871, 0.2695, 0.5835, 0.2695, 0.5835, 0.2801, 0.5871, 0.247, 0.6568, 0.2344, 0.6498, 0.2344, 0.6498, 0.247, 0.6568, 0.2176, 0.7076, 0.2025, 0.6986, 0.1449, 0.03751, 0.1641, 0.03532, 0.1695, 0.0847, 0.1491, 0.08724, 0.1491, 0.08724, 0.1695, 0.0847, 0.1753, 0.1239, 0.1545, 0.1275, 0.1545, 0.1275, 0.1753, 0.1239, 0.1825, 0.1586, 0.1617, 0.1634, 0.1825, 0.1586, 0.2025, 0.1541, 0.2109, 0.1871, 0.1915, 0.1926, 0.1915, 0.1926, 0.2109, 0.1871, 0.2218, 0.223, 0.2036, 0.2293, 0.2036, 0.2293, 0.2218, 0.223, 0.2372, 0.266, 0.2208, 0.2727, 0.2208, 0.2727, 0.2372, 0.266, 0.26, 0.3223, 0.2462, 0.3283, 0.2462, 0.3283, 0.26, 0.3223, 0.2893, 0.3989, 0.2781, 0.4024, 0.2781, 0.4024, 0.2893, 0.3989, 0.3071, 0.4953, 0.2971, 0.4954, 0.2971, 0.4954, 0.3071, 0.4953, 0.291, 0.5904, 0.2801, 0.5871, 0.2801, 0.5871, 0.291, 0.5904, 0.2601, 0.6632, 0.247, 0.6568, 0.247, 0.6568, 0.2601, 0.6632, 0.2331, 0.7158, 0.2176, 0.7076, 0.1641, 0.03532, 0.1834, 0.03275, 0.1895, 0.08187, 0.1695, 0.0847, 0.1695, 0.0847, 0.1895, 0.08187, 0.1956, 0.1203, 0.1753, 0.1239, 0.1753, 0.1239, 0.1956, 0.1203, 0.2025, 0.1541, 0.1825, 0.1586, 0.2025, 0.1541, 0.2221, 0.1498, 0.2299, 0.1821, 0.2109, 0.1871, 0.2109, 0.1871, 0.2299, 0.1821, 0.2398, 0.2173, 0.2218, 0.223, 0.2218, 0.223, 0.2398, 0.2173, 0.2535, 0.26, 0.2372, 0.266, 0.2372, 0.266, 0.2535, 0.26, 0.274, 0.3168, 0.26, 0.3223, 0.26, 0.3223, 0.274, 0.3168, 0.3008, 0.3957, 0.2893, 0.3989, 0.2893, 0.3989, 0.3008, 0.3957, 0.3175, 0.4952, 0.3071, 0.4953, 0.3071, 0.4953, 0.3175, 0.4952, 0.3024, 0.5935, 0.291, 0.5904, 0.291, 0.5904, 0.3024, 0.5935, 0.2736, 0.6692, 0.2601, 0.6632, 0.2601, 0.6632, 0.2736, 0.6692, 0.2489, 0.7232, 0.2331, 0.7158, 0.1834, 0.03275, 0.2026, 0.02991, 0.2092, 0.07887, 0.1895, 0.08187, 0.1895, 0.08187, 0.2092, 0.07887, 0.2154, 0.1167, 0.1956, 0.1203, 0.1956, 0.1203, 0.2154, 0.1167, 0.2221, 0.1498, 0.2025, 0.1541, 0.2221, 0.1498, 0.2412, 0.1457, 0.2485, 0.1774, 0.2299, 0.1821, 0.2299, 0.1821, 0.2485, 0.1774, 0.2575, 0.2121, 0.2398, 0.2173, 0.2398, 0.2173, 0.2575, 0.2121, 0.2698, 0.2546, 0.2535, 0.26, 0.2535, 0.26, 0.2698, 0.2546, 0.2882, 0.3119, 0.274, 0.3168, 0.274, 0.3168, 0.2882, 0.3119, 0.3127, 0.3927, 0.3008, 0.3957, 0.3008, 0.3957, 0.3127, 0.3927, 0.3281, 0.4951, 0.3175, 0.4952, 0.3175, 0.4952, 0.3281, 0.4951, 0.3141, 0.5964, 0.3024, 0.5935, 0.3024, 0.5935, 0.3141, 0.5964, 0.2874, 0.6746, 0.2736, 0.6692, 0.2736, 0.6692, 0.2874, 0.6746, 0.2648, 0.7298, 0.2489, 0.7232, 0.2026, 0.02991, 0.2219, 0.02695, 0.2287, 0.0758, 0.2092, 0.07887, 0.2092, 0.07887, 0.2287, 0.0758, 0.2348, 0.1132, 0.2154, 0.1167, 0.2154, 0.1167, 0.2348, 0.1132, 0.2412, 0.1457, 0.2221, 0.1498, 0.2412, 0.1457, 0.2601, 0.1419, 0.2668, 0.1732, 0.2485, 0.1774, 0.2485, 0.1774, 0.2668, 0.1732, 0.275, 0.2075, 0.2575, 0.2121, 0.2575, 0.2121, 0.275, 0.2075, 0.2861, 0.2497, 0.2698, 0.2546, 0.2698, 0.2546, 0.2861, 0.2497, 0.3025, 0.3074, 0.2882, 0.3119, 0.2882, 0.3119, 0.3025, 0.3074, 0.3248, 0.3899, 0.3127, 0.3927, 0.3127, 0.3927, 0.3248, 0.3899, 0.3391, 0.4949, 0.3281, 0.4951, 0.3281, 0.4951, 0.3391, 0.4949, 0.3261, 0.5991, 0.3141, 0.5964, 0.3141, 0.5964, 0.3261, 0.5991, 0.3015, 0.6795, 0.2874, 0.6746, 0.2874, 0.6746, 0.3015, 0.6795, 0.281, 0.7357, 0.2648, 0.7298, 0.2219, 0.02695, 0.2412, 0.02393, 0.248, 0.07274, 0.2287, 0.0758, 0.2287, 0.0758, 0.248, 0.07274, 0.254, 0.1098, 0.2348, 0.1132, 0.2348, 0.1132, 0.254, 0.1098, 0.2601, 0.1419, 0.2412, 0.1457, 0.2601, 0.1419, 0.2787, 0.1383, 0.2849, 0.1693, 0.2668, 0.1732, 0.2668, 0.1732, 0.2849, 0.1693, 0.2924, 0.2033, 0.275, 0.2075, 0.275, 0.2075, 0.2924, 0.2033, 0.3023, 0.2454, 0.2861, 0.2497, 0.2861, 0.2497, 0.3023, 0.2454, 0.317, 0.3034, 0.3025, 0.3074, 0.3025, 0.3074, 0.317, 0.3034, 0.3372, 0.3874, 0.3248, 0.3899, 0.3248, 0.3899, 0.3372, 0.3874, 0.3503, 0.4948, 0.3391, 0.4949, 0.3391, 0.4949, 0.3503, 0.4948, 0.3385, 0.6015, 0.3261, 0.5991, 0.3261, 0.5991, 0.3385, 0.6015, 0.3159, 0.684, 0.3015, 0.6795, 0.3015, 0.6795, 0.3159, 0.684, 0.2972, 0.7411, 0.281, 0.7357, 0.2412, 0.02393, 0.2606, 0.02094, 0.2672, 0.06974, 0.248, 0.07274, 0.248, 0.07274, 0.2672, 0.06974, 0.273, 0.1066, 0.254, 0.1098, 0.254, 0.1098, 0.273, 0.1066, 0.2787, 0.1383, 0.2601, 0.1419, 0.2787, 0.1383, 0.2972, 0.135, 0.3029, 0.1657, 0.2849, 0.1693, 0.2849, 0.1693, 0.3029, 0.1657, 0.3096, 0.1995, 0.2924, 0.2033, 0.2924, 0.2033, 0.3096, 0.1995, 0.3185, 0.2414, 0.3023, 0.2454, 0.3023, 0.2454, 0.3185, 0.2414, 0.3316, 0.2997, 0.317, 0.3034, 0.317, 0.3034, 0.3316, 0.2997, 0.3498, 0.3851, 0.3372, 0.3874, 0.3372, 0.3874, 0.3498, 0.3851, 0.3618, 0.4946, 0.3503, 0.4948, 0.3503, 0.4948, 0.3618, 0.4946, 0.3511, 0.6038, 0.3385, 0.6015, 0.3385, 0.6015, 0.3511, 0.6038, 0.3305, 0.688, 0.3159, 0.684, 0.3159, 0.684, 0.3305, 0.688, 0.3136, 0.7459, 0.2972, 0.7411, 0.2606, 0.02094, 0.28, 0.01804, 0.2864, 0.06685, 0.2672, 0.06974, 0.2672, 0.06974, 0.2864, 0.06685, 0.2918, 0.1035, 0.273, 0.1066, 0.273, 0.1066, 0.2918, 0.1035, 0.2972, 0.135, 0.2787, 0.1383, 0.2972, 0.135, 0.3155, 0.132, 0.3207, 0.1625, 0.3029, 0.1657, 0.3029, 0.1657, 0.3207, 0.1625, 0.3268, 0.1961, 0.3096, 0.1995, 0.3096, 0.1995, 0.3268, 0.1961, 0.3347, 0.2379, 0.3185, 0.2414, 0.3185, 0.2414, 0.3347, 0.2379, 0.3463, 0.2964, 0.3316, 0.2997, 0.3316, 0.2997, 0.3463, 0.2964, 0.3625, 0.3829, 0.3498, 0.3851, 0.3498, 0.3851, 0.3625, 0.3829, 0.3736, 0.4945, 0.3618, 0.4946, 0.3618, 0.4946, 0.3736, 0.4945, 0.3639, 0.6058, 0.3511, 0.6038, 0.3511, 0.6038, 0.3639, 0.6058, 0.3453, 0.6916, 0.3305, 0.688, 0.3305, 0.688, 0.3453, 0.6916, 0.3301, 0.7502, 0.3136, 0.7459, 0.28, 0.01804, 0.2994, 0.01527, 0.3054, 0.06411, 0.2864, 0.06685, 0.2864, 0.06685, 0.3054, 0.06411, 0.3105, 0.1006, 0.2918, 0.1035, 0.2918, 0.1035, 0.3105, 0.1006, 0.3155, 0.132, 0.2972, 0.135, 0.3155, 0.132, 0.3337, 0.1292, 0.3384, 0.1596, 0.3207, 0.1625, 0.3207, 0.1625, 0.3384, 0.1596, 0.3439, 0.193, 0.3268, 0.1961, 0.3268, 0.1961, 0.3439, 0.193, 0.3509, 0.2348, 0.3347, 0.2379, 0.3347, 0.2379, 0.3509, 0.2348, 0.3611, 0.2935, 0.3463, 0.2964, 0.3463, 0.2964, 0.3611, 0.2935, 0.3755, 0.381, 0.3625, 0.3829, 0.3625, 0.3829, 0.3755, 0.381, 0.3855, 0.4943, 0.3736, 0.4945, 0.3736, 0.4945, 0.3855, 0.4943, 0.377, 0.6075, 0.3639, 0.6058, 0.3639, 0.6058, 0.377, 0.6075, 0.3602, 0.6949, 0.3453, 0.6916, 0.3453, 0.6916, 0.3602, 0.6949, 0.3466, 0.754, 0.3301, 0.7502, 0.2994, 0.01527, 0.3189, 0.01268, 0.3244, 0.06155, 0.3054, 0.06411, 0.3054, 0.06411, 0.3244, 0.06155, 0.3291, 0.09795, 0.3105, 0.1006, 0.3105, 0.1006, 0.3291, 0.09795, 0.3337, 0.1292, 0.3155, 0.132, 0.3337, 0.1292, 0.3518, 0.1267, 0.3561, 0.1569, 0.3384, 0.1596, 0.3384, 0.1596, 0.3561, 0.1569, 0.3609, 0.1903, 0.3439, 0.193, 0.3439, 0.193, 0.3609, 0.1903, 0.367, 0.232, 0.3509, 0.2348, 0.3509, 0.2348, 0.367, 0.232, 0.376, 0.2909, 0.3611, 0.2935, 0.3611, 0.2935, 0.376, 0.2909, 0.3886, 0.3793, 0.3755, 0.381, 0.3755, 0.381, 0.3886, 0.3793, 0.3977, 0.4942, 0.3855, 0.4943, 0.3855, 0.4943, 0.3977, 0.4942, 0.3902, 0.6091, 0.377, 0.6075, 0.377, 0.6075, 0.3902, 0.6091, 0.3754, 0.6977, 0.3602, 0.6949, 0.3602, 0.6949, 0.3754, 0.6977, 0.3632, 0.7573, 0.3466, 0.754, 0.3189, 0.01268, 0.3384, 0.01028, 0.3434, 0.05919, 0.3244, 0.06155, 0.3244, 0.06155, 0.3434, 0.05919, 0.3477, 0.09553, 0.3291, 0.09795, 0.3291, 0.09795, 0.3477, 0.09553, 0.3518, 0.1267, 0.3337, 0.1292, 0.3518, 0.1267, 0.3698, 0.1244, 0.3736, 0.1546, 0.3561, 0.1569, 0.3561, 0.1569, 0.3736, 0.1546, 0.3779, 0.1879, 0.3609, 0.1903, 0.3609, 0.1903, 0.3779, 0.1879, 0.3832, 0.2296, 0.367, 0.232, 0.367, 0.232, 0.3832, 0.2296, 0.3909, 0.2886, 0.376, 0.2909, 0.376, 0.2909, 0.3909, 0.2886, 0.4019, 0.3778, 0.3886, 0.3793, 0.3886, 0.3793, 0.4019, 0.3778, 0.41, 0.494, 0.3977, 0.4942, 0.3977, 0.4942, 0.41, 0.494, 0.4037, 0.6105, 0.3902, 0.6091, 0.3902, 0.6091, 0.4037, 0.6105, 0.3906, 0.7002, 0.3754, 0.6977, 0.3754, 0.6977, 0.3906, 0.7002, 0.3799, 0.7603, 0.3632, 0.7573, 0.3384, 0.01028, 0.3579, 0.008115, 0.3624, 0.05706, 0.3434, 0.05919, 0.3434, 0.05919, 0.3624, 0.05706, 0.3662, 0.09335, 0.3477, 0.09553, 0.3477, 0.09553, 0.3662, 0.09335, 0.3698, 0.1244, 0.3518, 0.1267, 0.3698, 0.1244, 0.3879, 0.1224, 0.3912, 0.1526, 0.3736, 0.1546, 0.3736, 0.1546, 0.3912, 0.1526, 0.3949, 0.1858, 0.3779, 0.1879, 0.3779, 0.1879, 0.3949, 0.1858, 0.3994, 0.2275, 0.3832, 0.2296, 0.3832, 0.2296, 0.3994, 0.2275, 0.4059, 0.2866, 0.3909, 0.2886, 0.3909, 0.2886, 0.4059, 0.2866, 0.4153, 0.3764, 0.4019, 0.3778, 0.4019, 0.3778, 0.4153, 0.3764, 0.4224, 0.4938, 0.41, 0.494, 0.41, 0.494, 0.4224, 0.4938, 0.4173, 0.6116, 0.4037, 0.6105, 0.4037, 0.6105, 0.4173, 0.6116, 0.4059, 0.7024, 0.3906, 0.7002, 0.3906, 0.7002, 0.4059, 0.7024, 0.3966, 0.7629, 0.3799, 0.7603, 0.3579, 0.008115, 0.3775, 0.006188, 0.3813, 0.05516, 0.3624, 0.05706, 0.3624, 0.05706, 0.3813, 0.05516, 0.3846, 0.09142, 0.3662, 0.09335, 0.3662, 0.09335, 0.3846, 0.09142, 0.3879, 0.1224, 0.3698, 0.1244, 0.3879, 0.1224, 0.4059, 0.1207, 0.4087, 0.1508, 0.3912, 0.1526, 0.3912, 0.1526, 0.4087, 0.1508, 0.4118, 0.184, 0.3949, 0.1858, 0.3949, 0.1858, 0.4118, 0.184, 0.4156, 0.2257, 0.3994, 0.2275, 0.3994, 0.2275, 0.4156, 0.2257, 0.4209, 0.2849, 0.4059, 0.2866, 0.4059, 0.2866, 0.4209, 0.2849, 0.4287, 0.3752, 0.4153, 0.3764, 0.4153, 0.3764, 0.4287, 0.3752, 0.435, 0.4936, 0.4224, 0.4938, 0.4224, 0.4938, 0.435, 0.4936, 0.431, 0.6126, 0.4173, 0.6116, 0.4173, 0.6116, 0.431, 0.6126, 0.4214, 0.7042, 0.4059, 0.7024, 0.4059, 0.7024, 0.4214, 0.7042, 0.4133, 0.7651, 0.3966, 0.7629, 0.3775, 0.006188, 0.3971, 0.004514, 0.4003, 0.0535, 0.3813, 0.05516, 0.3813, 0.05516, 0.4003, 0.0535, 0.4031, 0.08974, 0.3846, 0.09142, 0.3846, 0.09142, 0.4031, 0.08974, 0.4059, 0.1207, 0.3879, 0.1224, 0.4059, 0.1207, 0.4238, 0.1193, 0.4262, 0.1494, 0.4087, 0.1508, 0.4087, 0.1508, 0.4262, 0.1494, 0.4287, 0.1825, 0.4118, 0.184, 0.4118, 0.184, 0.4287, 0.1825, 0.4317, 0.2242, 0.4156, 0.2257, 0.4156, 0.2257, 0.4317, 0.2242, 0.436, 0.2835, 0.4209, 0.2849, 0.4209, 0.2849, 0.436, 0.2835, 0.4423, 0.3742, 0.4287, 0.3752, 0.4287, 0.3752, 0.4423, 0.3742, 0.4477, 0.4934, 0.435, 0.4936, 0.435, 0.4936, 0.4477, 0.4934, 0.4448, 0.6133, 0.431, 0.6126, 0.431, 0.6126, 0.4448, 0.6133, 0.4369, 0.7058, 0.4214, 0.7042, 0.4214, 0.7042, 0.4369, 0.7058, 0.4301, 0.7669, 0.4133, 0.7651, 0.3971, 0.004514, 0.4166, 0.003103, 0.4192, 0.05211, 0.4003, 0.0535, 0.4003, 0.0535, 0.4192, 0.05211, 0.4215, 0.08833, 0.4031, 0.08974, 0.4031, 0.08974, 0.4215, 0.08833, 0.4238, 0.1193, 0.4059, 0.1207, 0.4238, 0.1193, 0.4418, 0.1181, 0.4437, 0.1482, 0.4262, 0.1494, 0.4262, 0.1494, 0.4437, 0.1482, 0.4456, 0.1813, 0.4287, 0.1825, 0.4287, 0.1825, 0.4456, 0.1813, 0.4479, 0.223, 0.4317, 0.2242, 0.4317, 0.2242, 0.4479, 0.223, 0.451, 0.2823, 0.436, 0.2835, 0.436, 0.2835, 0.451, 0.2823, 0.4559, 0.3733, 0.4423, 0.3742, 0.4423, 0.3742, 0.4559, 0.3733, 0.4605, 0.4932, 0.4477, 0.4934, 0.4477, 0.4934, 0.4605, 0.4932, 0.4587, 0.6139, 0.4448, 0.6133, 0.4448, 0.6133, 0.4587, 0.6139, 0.4526, 0.707, 0.4369, 0.7058, 0.4369, 0.7058, 0.4526, 0.707, 0.447, 0.7685, 0.4301, 0.7669, 0.4166, 0.003103, 0.4363, 0.001959, 0.4381, 0.05097, 0.4192, 0.05211, 0.4192, 0.05211, 0.4381, 0.05097, 0.4399, 0.08719, 0.4215, 0.08833, 0.4215, 0.08833, 0.4399, 0.08719, 0.4418, 0.1181, 0.4238, 0.1193, 0.4418, 0.1181, 0.4597, 0.1172, 0.4611, 0.1473, 0.4437, 0.1482, 0.4437, 0.1482, 0.4611, 0.1473, 0.4625, 0.1804, 0.4456, 0.1813, 0.4456, 0.1813, 0.4625, 0.1804, 0.4641, 0.222, 0.4479, 0.223, 0.4479, 0.223, 0.4641, 0.222, 0.4661, 0.2814, 0.451, 0.2823, 0.451, 0.2823, 0.4661, 0.2814, 0.4696, 0.3726, 0.4559, 0.3733, 0.4559, 0.3733, 0.4696, 0.3726, 0.4734, 0.4929, 0.4605, 0.4932, 0.4605, 0.4932, 0.4734, 0.4929, 0.4727, 0.6142, 0.4587, 0.6139, 0.4587, 0.6139, 0.4727, 0.6142, 0.4683, 0.7079, 0.4526, 0.707, 0.4526, 0.707, 0.4683, 0.7079, 0.4639, 0.7697, 0.447, 0.7685, 0.4363, 0.001959, 0.4559, 0.001086, 0.4571, 0.0501, 0.4381, 0.05097, 0.4381, 0.05097, 0.4571, 0.0501, 0.4584, 0.08631, 0.4399, 0.08719, 0.4399, 0.08719, 0.4584, 0.08631, 0.4597, 0.1172, 0.4418, 0.1181, 0.4597, 0.1172, 0.4777, 0.1166, 0.4786, 0.1467, 0.4611, 0.1473, 0.4611, 0.1473, 0.4786, 0.1467, 0.4795, 0.1798, 0.4625, 0.1804, 0.4625, 0.1804, 0.4795, 0.1798, 0.4802, 0.2214, 0.4641, 0.222, 0.4641, 0.222, 0.4802, 0.2214, 0.4813, 0.2808, 0.4661, 0.2814, 0.4661, 0.2814, 0.4813, 0.2808, 0.4833, 0.372, 0.4696, 0.3726, 0.4696, 0.3726, 0.4833, 0.372, 0.4863, 0.4926, 0.4734, 0.4929, 0.4734, 0.4929, 0.4863, 0.4926, 0.4868, 0.6144, 0.4727, 0.6142, 0.4727, 0.6142, 0.4868, 0.6144, 0.4841, 0.7084, 0.4683, 0.7079, 0.4683, 0.7079, 0.4841, 0.7084, 0.4809, 0.7705, 0.4639, 0.7697, 0.4559, 0.001086, 0.4755, 0.0004836, 0.476, 0.0495, 0.4571, 0.0501, 0.4571, 0.0501, 0.476, 0.0495, 0.4768, 0.08571, 0.4584, 0.08631, 0.4584, 0.08631, 0.4768, 0.08571, 0.4777, 0.1166, 0.4597, 0.1172, 0.4777, 0.1166, 0.4956, 0.1163, 0.496, 0.1464, 0.4786, 0.1467, 0.4786, 0.1467, 0.496, 0.1464, 0.4963, 0.1795, 0.4795, 0.1798, 0.4795, 0.1798, 0.4963, 0.1795, 0.4964, 0.221, 0.4802, 0.2214, 0.4802, 0.2214, 0.4964, 0.221, 0.4964, 0.2804, 0.4813, 0.2808, 0.4813, 0.2808, 0.4964, 0.2804, 0.497, 0.3716, 0.4833, 0.372, 0.4833, 0.372, 0.497, 0.3716, 0.4992, 0.4923, 0.4863, 0.4926, 0.4863, 0.4926, 0.4992, 0.4923, 0.5009, 0.6143, 0.4868, 0.6144, 0.4868, 0.6144, 0.5009, 0.6143, 0.4999, 0.7087, 0.4841, 0.7084, 0.4841, 0.7084, 0.4999, 0.7087, 0.498, 0.7711, 0.4809, 0.7705, 0.4755, 0.0004836, 0.4951, 0.0001516, 0.4949, 0.04917, 0.476, 0.0495, 0.476, 0.0495, 0.4949, 0.04917, 0.4952, 0.08538, 0.4768, 0.08571, 0.4768, 0.08571, 0.4952, 0.08538, 0.4956, 0.1163, 0.4777, 0.1166, 0.4956, 0.1163, 0.5135, 0.1163, 0.5135, 0.1463, 0.496, 0.1464, 0.496, 0.1464, 0.5135, 0.1463, 0.5132, 0.1794, 0.4963, 0.1795, 0.4963, 0.1795, 0.5132, 0.1794, 0.5126, 0.221, 0.4964, 0.221, 0.4964, 0.221, 0.5126, 0.221, 0.5115, 0.2803, 0.4964, 0.2804, 0.4964, 0.2804, 0.5115, 0.2803, 0.5107, 0.3714, 0.497, 0.3716, 0.497, 0.3716, 0.5107, 0.3714, 0.5122, 0.492, 0.4992, 0.4923, 0.4992, 0.4923, 0.5122, 0.492, 0.515, 0.6141, 0.5009, 0.6143, 0.5009, 0.6143, 0.515, 0.6141, 0.5158, 0.7087, 0.4999, 0.7087, 0.4999, 0.7087, 0.5158, 0.7087, 0.5151, 0.7713, 0.498, 0.7711, 0.4951, 0.0001516, 0.5147, 8.781e-05, 0.5139, 0.04911, 0.4949, 0.04917, 0.4949, 0.04917, 0.5139, 0.04911, 0.5136, 0.08533, 0.4952, 0.08538, 0.4952, 0.08538, 0.5136, 0.08533, 0.5135, 0.1163, 0.4956, 0.1163, 0.5135, 0.1163, 0.5315, 0.1165, 0.5309, 0.1466, 0.5135, 0.1463, 0.5135, 0.1463, 0.5309, 0.1466, 0.5301, 0.1797, 0.5132, 0.1794, 0.5132, 0.1794, 0.5301, 0.1797, 0.5287, 0.2212, 0.5126, 0.221, 0.5126, 0.221, 0.5287, 0.2212, 0.5266, 0.2804, 0.5115, 0.2803, 0.5115, 0.2803, 0.5266, 0.2804, 0.5244, 0.3713, 0.5107, 0.3714, 0.5107, 0.3714, 0.5244, 0.3713, 0.5251, 0.4917, 0.5122, 0.492, 0.5122, 0.492, 0.5251, 0.4917, 0.5292, 0.6136, 0.515, 0.6141, 0.515, 0.6141, 0.5292, 0.6136, 0.5317, 0.7084, 0.5158, 0.7087, 0.5158, 0.7087, 0.5317, 0.7084, 0.5323, 0.7712, 0.5151, 0.7713, 0.5147, 8.781e-05, 0.5343, 0.0002887, 0.5328, 0.04931, 0.5139, 0.04911, 0.5139, 0.04911, 0.5328, 0.04931, 0.532, 0.08555, 0.5136, 0.08533, 0.5136, 0.08533, 0.532, 0.08555, 0.5315, 0.1165, 0.5135, 0.1163, 0.5315, 0.1165, 0.5494, 0.117, 0.5484, 0.1471, 0.5309, 0.1466, 0.5309, 0.1466, 0.5484, 0.1471, 0.547, 0.1802, 0.5301, 0.1797, 0.5301, 0.1797, 0.547, 0.1802, 0.5449, 0.2217, 0.5287, 0.2212, 0.5287, 0.2212, 0.5449, 0.2217, 0.5416, 0.2808, 0.5266, 0.2804, 0.5266, 0.2804, 0.5416, 0.2808, 0.538, 0.3714, 0.5244, 0.3713, 0.5244, 0.3713, 0.538, 0.3714, 0.538, 0.4913, 0.5251, 0.4917, 0.5251, 0.4917, 0.538, 0.4913, 0.5433, 0.6129, 0.5292, 0.6136, 0.5292, 0.6136, 0.5433, 0.6129, 0.5477, 0.7077, 0.5317, 0.7084, 0.5317, 0.7084, 0.5477, 0.7077, 0.5496, 0.7708, 0.5323, 0.7712, 0.5343, 0.0002887, 0.5539, 0.0007499, 0.5518, 0.04978, 0.5328, 0.04931, 0.5328, 0.04931, 0.5518, 0.04978, 0.5504, 0.08605, 0.532, 0.08555, 0.532, 0.08555, 0.5504, 0.08605, 0.5494, 0.117, 0.5315, 0.1165, 0.5494, 0.117, 0.5674, 0.1178, 0.5659, 0.1479, 0.5484, 0.1471, 0.5484, 0.1471, 0.5659, 0.1479, 0.5639, 0.1811, 0.547, 0.1802, 0.547, 0.1802, 0.5639, 0.1811, 0.561, 0.2225, 0.5449, 0.2217, 0.5449, 0.2217, 0.561, 0.2225, 0.5567, 0.2814, 0.5416, 0.2808, 0.5416, 0.2808, 0.5567, 0.2814, 0.5516, 0.3716, 0.538, 0.3714, 0.538, 0.3714, 0.5516, 0.3716, 0.5509, 0.4909, 0.538, 0.4913, 0.538, 0.4913, 0.5509, 0.4909, 0.5574, 0.612, 0.5433, 0.6129, 0.5433, 0.6129, 0.5574, 0.612, 0.5637, 0.7067, 0.5477, 0.7077, 0.5477, 0.7077, 0.5637, 0.7067, 0.567, 0.77, 0.5496, 0.7708, 0.5539, 0.0007499, 0.5735, 0.001466, 0.5707, 0.05052, 0.5518, 0.04978, 0.5518, 0.04978, 0.5707, 0.05052, 0.5689, 0.08682, 0.5504, 0.08605, 0.5504, 0.08605, 0.5689, 0.08682, 0.5674, 0.1178, 0.5494, 0.117, 0.5674, 0.1178, 0.5854, 0.1189, 0.5834, 0.1491, 0.5659, 0.1479, 0.5659, 0.1479, 0.5834, 0.1491, 0.5808, 0.1822, 0.5639, 0.1811, 0.5639, 0.1811, 0.5808, 0.1822, 0.5771, 0.2236, 0.561, 0.2225, 0.561, 0.2225, 0.5771, 0.2236, 0.5717, 0.2824, 0.5567, 0.2814, 0.5567, 0.2814, 0.5717, 0.2824, 0.5652, 0.372, 0.5516, 0.3716, 0.5516, 0.3716, 0.5652, 0.372, 0.5636, 0.4905, 0.5509, 0.4909, 0.5509, 0.4909, 0.5636, 0.4905, 0.5715, 0.6109, 0.5574, 0.612, 0.5574, 0.612, 0.5715, 0.6109, 0.5798, 0.7053, 0.5637, 0.7067, 0.5637, 0.7067, 0.5798, 0.7053, 0.5845, 0.7689, 0.567, 0.77, 0.5735, 0.001466, 0.5932, 0.002432, 0.5897, 0.05152, 0.5707, 0.05052, 0.5707, 0.05052, 0.5897, 0.05152, 0.5873, 0.08787, 0.5689, 0.08682, 0.5689, 0.08682, 0.5873, 0.08787, 0.5854, 0.1189, 0.5674, 0.1178, 0.5854, 0.1189, 0.6034, 0.1203, 0.6009, 0.1505, 0.5834, 0.1491, 0.5834, 0.1491, 0.6009, 0.1505, 0.5977, 0.1837, 0.5808, 0.1822, 0.5808, 0.1822, 0.5977, 0.1837, 0.5932, 0.225, 0.5771, 0.2236, 0.5771, 0.2236, 0.5932, 0.225, 0.5866, 0.2836, 0.5717, 0.2824, 0.5717, 0.2824, 0.5866, 0.2836, 0.5786, 0.3725, 0.5652, 0.372, 0.5652, 0.372, 0.5786, 0.3725, 0.5763, 0.49, 0.5636, 0.4905, 0.5636, 0.4905, 0.5763, 0.49, 0.5855, 0.6096, 0.5715, 0.6109, 0.5715, 0.6109, 0.5855, 0.6096, 0.5958, 0.7036, 0.5798, 0.7053, 0.5798, 0.7053, 0.5958, 0.7036, 0.6021, 0.7673, 0.5845, 0.7689, 0.5932, 0.002432, 0.6128, 0.003639, 0.6087, 0.05279, 0.5897, 0.05152, 0.5897, 0.05152, 0.6087, 0.05279, 0.6058, 0.0892, 0.5873, 0.08787, 0.5873, 0.08787, 0.6058, 0.0892, 0.6034, 0.1203, 0.5854, 0.1189, 0.6034, 0.1203, 0.6214, 0.122, 0.6184, 0.1523, 0.6009, 0.1505, 0.6009, 0.1505, 0.6184, 0.1523, 0.6146, 0.1855, 0.5977, 0.1837, 0.5977, 0.1837, 0.6146, 0.1855, 0.6093, 0.2268, 0.5932, 0.225, 0.5932, 0.225, 0.6093, 0.2268, 0.6015, 0.285, 0.5866, 0.2836, 0.5866, 0.2836, 0.6015, 0.285, 0.592, 0.3732, 0.5786, 0.3725, 0.5786, 0.3725, 0.592, 0.3732, 0.5888, 0.4896, 0.5763, 0.49, 0.5763, 0.49, 0.5888, 0.4896, 0.5994, 0.608, 0.5855, 0.6096, 0.5855, 0.6096, 0.5994, 0.608, 0.6119, 0.7015, 0.5958, 0.7036, 0.5958, 0.7036, 0.6119, 0.7015, 0.6199, 0.7653, 0.6021, 0.7673, 0.6128, 0.003639, 0.6325, 0.00508, 0.6278, 0.05431, 0.6087, 0.05279, 0.6087, 0.05279, 0.6278, 0.05431, 0.6244, 0.09081, 0.6058, 0.0892, 0.6058, 0.0892, 0.6244, 0.09081, 0.6214, 0.122, 0.6034, 0.1203, 0.6214, 0.122, 0.6396, 0.124, 0.6359, 0.1544, 0.6184, 0.1523, 0.6184, 0.1523, 0.6359, 0.1544, 0.6315, 0.1876, 0.6146, 0.1855, 0.6146, 0.1855, 0.6315, 0.1876, 0.6253, 0.2289, 0.6093, 0.2268, 0.6093, 0.2268, 0.6253, 0.2289, 0.6163, 0.2868, 0.6015, 0.285, 0.6015, 0.285, 0.6163, 0.2868, 0.6052, 0.3741, 0.592, 0.3732, 0.592, 0.3732, 0.6052, 0.3741, 0.6013, 0.4891, 0.5888, 0.4896, 0.5888, 0.4896, 0.6013, 0.4891, 0.6132, 0.6061, 0.5994, 0.608, 0.5994, 0.608, 0.6132, 0.6061, 0.6279, 0.699, 0.6119, 0.7015, 0.6119, 0.7015, 0.6279, 0.699, 0.6377, 0.7629, 0.6199, 0.7653, 0.6325, 0.00508, 0.6522, 0.006745, 0.6469, 0.05608, 0.6278, 0.05431, 0.6278, 0.05431, 0.6469, 0.05608, 0.643, 0.0927, 0.6244, 0.09081, 0.6244, 0.09081, 0.643, 0.0927, 0.6396, 0.124, 0.6214, 0.122, 0.6396, 0.124, 0.6577, 0.1263, 0.6536, 0.1568, 0.6359, 0.1544, 0.6359, 0.1544, 0.6536, 0.1568, 0.6484, 0.1901, 0.6315, 0.1876, 0.6315, 0.1876, 0.6484, 0.1901, 0.6413, 0.2313, 0.6253, 0.2289, 0.6253, 0.2289, 0.6413, 0.2313, 0.631, 0.2889, 0.6163, 0.2868, 0.6163, 0.2868, 0.631, 0.2889, 0.6183, 0.3751, 0.6052, 0.3741, 0.6052, 0.3741, 0.6183, 0.3751, 0.6135, 0.4885, 0.6013, 0.4891, 0.6013, 0.4891, 0.6135, 0.4885, 0.6268, 0.6041, 0.6132, 0.6061, 0.6132, 0.6061, 0.6268, 0.6041, 0.6439, 0.696, 0.6279, 0.699, 0.6279, 0.699, 0.6439, 0.696, 0.6556, 0.7599, 0.6377, 0.7629, 0.6522, 0.006745, 0.6719, 0.008622, 0.6661, 0.05809, 0.6469, 0.05608, 0.6469, 0.05608, 0.6661, 0.05809, 0.6617, 0.09487, 0.643, 0.0927, 0.643, 0.0927, 0.6617, 0.09487, 0.6577, 0.1263, 0.6396, 0.124, 0.6577, 0.1263, 0.676, 0.1289, 0.6712, 0.1595, 0.6536, 0.1568, 0.6536, 0.1568, 0.6712, 0.1595, 0.6654, 0.1929, 0.6484, 0.1901, 0.6484, 0.1901, 0.6654, 0.1929, 0.6573, 0.2341, 0.6413, 0.2313, 0.6413, 0.2313, 0.6573, 0.2341, 0.6456, 0.2913, 0.631, 0.2889, 0.631, 0.2889, 0.6456, 0.2913, 0.6312, 0.3764, 0.6183, 0.3751, 0.6183, 0.3751, 0.6312, 0.3764, 0.6256, 0.488, 0.6135, 0.4885, 0.6135, 0.4885, 0.6256, 0.488, 0.6403, 0.6017, 0.6268, 0.6041, 0.6268, 0.6041, 0.6403, 0.6017, 0.6598, 0.6926, 0.6439, 0.696, 0.6439, 0.696, 0.6598, 0.6926, 0.6736, 0.7564, 0.6556, 0.7599, 0.6719, 0.008622, 0.6917, 0.0107, 0.6853, 0.06035, 0.6661, 0.05809, 0.6661, 0.05809, 0.6853, 0.06035, 0.6804, 0.09732, 0.6617, 0.09487, 0.6617, 0.09487, 0.6804, 0.09732, 0.676, 0.1289, 0.6577, 0.1263, 0.676, 0.1289, 0.6943, 0.1319, 0.689, 0.1627, 0.6712, 0.1595, 0.6712, 0.1595, 0.689, 0.1627, 0.6824, 0.1962, 0.6654, 0.1929, 0.6654, 0.1929, 0.6824, 0.1962, 0.6733, 0.2373, 0.6573, 0.2341, 0.6573, 0.2341, 0.6733, 0.2373, 0.6601, 0.2941, 0.6456, 0.2913, 0.6456, 0.2913, 0.6601, 0.2941, 0.644, 0.3778, 0.6312, 0.3764, 0.6312, 0.3764, 0.644, 0.3778, 0.6374, 0.4874, 0.6256, 0.488, 0.6256, 0.488, 0.6374, 0.4874, 0.6536, 0.5991, 0.6403, 0.6017, 0.6403, 0.6017, 0.6536, 0.5991, 0.6757, 0.6887, 0.6598, 0.6926, 0.6598, 0.6926, 0.6757, 0.6887, 0.6917, 0.7523, 0.6736, 0.7564, 0.6917, 0.0107, 0.7115, 0.01295, 0.7047, 0.06284, 0.6853, 0.06035, 0.6853, 0.06035, 0.7047, 0.06284, 0.6993, 0.1001, 0.6804, 0.09732, 0.6804, 0.09732, 0.6993, 0.1001, 0.6943, 0.1319, 0.676, 0.1289, 0.6943, 0.1319, 0.7128, 0.1352, 0.7069, 0.1662, 0.689, 0.1627, 0.689, 0.1627, 0.7069, 0.1662, 0.6994, 0.1999, 0.6824, 0.1962, 0.6824, 0.1962, 0.6994, 0.1999, 0.6892, 0.241, 0.6733, 0.2373, 0.6733, 0.2373, 0.6892, 0.241, 0.6745, 0.2972, 0.6601, 0.2941, 0.6601, 0.2941, 0.6745, 0.2972, 0.6565, 0.3794, 0.644, 0.3778, 0.644, 0.3778, 0.6565, 0.3794, 0.649, 0.4868, 0.6374, 0.4874, 0.6374, 0.4874, 0.649, 0.4868, 0.6667, 0.5962, 0.6536, 0.5991, 0.6536, 0.5991, 0.6667, 0.5962, 0.6914, 0.6842, 0.6757, 0.6887, 0.6757, 0.6887, 0.6914, 0.6842, 0.7098, 0.7475, 0.6917, 0.7523, 0.7115, 0.01295, 0.7314, 0.01536, 0.7242, 0.06555, 0.7047, 0.06284, 0.7047, 0.06284, 0.7242, 0.06555, 0.7184, 0.1031, 0.6993, 0.1001, 0.6993, 0.1001, 0.7184, 0.1031, 0.7128, 0.1352, 0.6943, 0.1319, 0.7128, 0.1352, 0.7315, 0.1389, 0.7248, 0.1702, 0.7069, 0.1662, 0.7069, 0.1662, 0.7248, 0.1702, 0.7165, 0.204, 0.6994, 0.1999, 0.6994, 0.1999, 0.7165, 0.204, 0.7051, 0.2451, 0.6892, 0.241, 0.6892, 0.241, 0.7051, 0.2451, 0.6887, 0.3007, 0.6745, 0.2972, 0.6745, 0.2972, 0.6887, 0.3007, 0.6688, 0.3812, 0.6565, 0.3794, 0.6565, 0.3794, 0.6688, 0.3812, 0.6604, 0.4862, 0.649, 0.4868, 0.649, 0.4868, 0.6604, 0.4862, 0.6795, 0.593, 0.6667, 0.5962, 0.6667, 0.5962, 0.6795, 0.593, 0.707, 0.6792, 0.6914, 0.6842, 0.6914, 0.6842, 0.707, 0.6792, 0.7281, 0.742, 0.7098, 0.7475, 0.7314, 0.01536, 0.7515, 0.01791, 0.7439, 0.06846, 0.7242, 0.06555, 0.7242, 0.06555, 0.7439, 0.06846, 0.7376, 0.1064, 0.7184, 0.1031, 0.7184, 0.1031, 0.7376, 0.1064, 0.7315, 0.1389, 0.7128, 0.1352, 0.7315, 0.1389, 0.7504, 0.1429, 0.743, 0.1746, 0.7248, 0.1702, 0.7248, 0.1702, 0.743, 0.1746, 0.7337, 0.2087, 0.7165, 0.204, 0.7165, 0.204, 0.7337, 0.2087, 0.7209, 0.2497, 0.7051, 0.2451, 0.7051, 0.2451, 0.7209, 0.2497, 0.7027, 0.3046, 0.6887, 0.3007, 0.6887, 0.3007, 0.7027, 0.3046, 0.6809, 0.3832, 0.6688, 0.3812, 0.6688, 0.3812, 0.6809, 0.3832, 0.6715, 0.4856, 0.6604, 0.4862, 0.6604, 0.4862, 0.6715, 0.4856, 0.692, 0.5895, 0.6795, 0.593, 0.6795, 0.593, 0.692, 0.5895, 0.7224, 0.6735, 0.707, 0.6792, 0.707, 0.6792, 0.7224, 0.6735, 0.7463, 0.7356, 0.7281, 0.742, 0.7515, 0.01791, 0.7716, 0.02055, 0.7638, 0.07156, 0.7439, 0.06846, 0.7439, 0.06846, 0.7638, 0.07156, 0.7571, 0.11, 0.7376, 0.1064, 0.7376, 0.1064, 0.7571, 0.11, 0.7504, 0.1429, 0.7315, 0.1389, 0.7504, 0.1429, 0.7696, 0.1474, 0.7614, 0.1795, 0.743, 0.1746, 0.743, 0.1746, 0.7614, 0.1795, 0.751, 0.2139, 0.7337, 0.2087, 0.7337, 0.2087, 0.751, 0.2139, 0.7367, 0.2549, 0.7209, 0.2497, 0.7209, 0.2497, 0.7367, 0.2549, 0.7165, 0.309, 0.7027, 0.3046, 0.7027, 0.3046, 0.7165, 0.309, 0.6926, 0.3854, 0.6809, 0.3832, 0.6809, 0.3832, 0.6926, 0.3854, 0.6823, 0.4849, 0.6715, 0.4856, 0.6715, 0.4856, 0.6823, 0.4849, 0.7042, 0.5858, 0.692, 0.5895, 0.692, 0.5895, 0.7042, 0.5858, 0.7375, 0.6672, 0.7224, 0.6735, 0.7224, 0.6735, 0.7375, 0.6672, 0.7644, 0.7284, 0.7463, 0.7356, 0.7716, 0.02055, 0.7919, 0.02323, 0.784, 0.07482, 0.7638, 0.07156, 0.7638, 0.07156, 0.784, 0.07482, 0.7769, 0.1139, 0.7571, 0.11, 0.7571, 0.11, 0.7769, 0.1139, 0.7696, 0.1474, 0.7504, 0.1429, 0.7696, 0.1474, 0.7892, 0.1523, 0.78, 0.185, 0.7614, 0.1795, 0.7614, 0.1795, 0.78, 0.185, 0.7684, 0.2198, 0.751, 0.2139, 0.751, 0.2139, 0.7684, 0.2198, 0.7524, 0.2607, 0.7367, 0.2549, 0.7367, 0.2549, 0.7524, 0.2607, 0.7301, 0.3139, 0.7165, 0.309, 0.7165, 0.309, 0.7301, 0.3139, 0.7041, 0.3879, 0.6926, 0.3854, 0.6926, 0.3854, 0.7041, 0.3879, 0.6927, 0.4842, 0.6823, 0.4849, 0.6823, 0.4849, 0.6927, 0.4842, 0.716, 0.5817, 0.7042, 0.5858, 0.7042, 0.5858, 0.716, 0.5817, 0.7523, 0.6603, 0.7375, 0.6672, 0.7375, 0.6672, 0.7523, 0.6603, 0.7825, 0.7201, 0.7644, 0.7284, 0.7919, 0.02323, 0.8124, 0.02591, 0.8045, 0.0782, 0.784, 0.07482, 0.784, 0.07482, 0.8045, 0.0782, 0.7971, 0.1181, 0.7769, 0.1139, 0.7769, 0.1139, 0.7971, 0.1181, 0.7892, 0.1523, 0.7696, 0.1474, 0.7892, 0.1523, 0.8092, 0.1577, 0.799, 0.1912, 0.78, 0.185, 0.78, 0.185, 0.799, 0.1912, 0.7859, 0.2264, 0.7684, 0.2198, 0.7684, 0.2198, 0.7859, 0.2264, 0.768, 0.2672, 0.7524, 0.2607, 0.7524, 0.2607, 0.768, 0.2672, 0.7434, 0.3192, 0.7301, 0.3139, 0.7301, 0.3139, 0.7434, 0.3192, 0.7152, 0.3906, 0.7041, 0.3879, 0.7041, 0.3879, 0.7152, 0.3906, 0.7028, 0.4836, 0.6927, 0.4842, 0.6927, 0.4842, 0.7028, 0.4836, 0.7274, 0.5774, 0.716, 0.5817, 0.716, 0.5817, 0.7274, 0.5774, 0.7666, 0.6526, 0.7523, 0.6603, 0.7523, 0.6603, 0.7666, 0.6526, 0.8004, 0.7107, 0.7825, 0.7201, 0.8124, 0.02591, 0.8331, 0.02851, 0.8255, 0.08165, 0.8045, 0.0782, 0.8045, 0.0782, 0.8255, 0.08165, 0.8178, 0.1225, 0.7971, 0.1181, 0.7971, 0.1181, 0.8178, 0.1225, 0.8092, 0.1577, 0.7892, 0.1523, 0.8092, 0.1577, 0.8298, 0.1636, 0.8184, 0.1981, 0.799, 0.1912, 0.799, 0.1912, 0.8184, 0.1981, 0.8036, 0.2339, 0.7859, 0.2264, 0.7859, 0.2264, 0.8036, 0.2339, 0.7835, 0.2746, 0.768, 0.2672, 0.768, 0.2672, 0.7835, 0.2746, 0.7564, 0.3251, 0.7434, 0.3192, 0.7434, 0.3192, 0.7564, 0.3251, 0.7259, 0.3935, 0.7152, 0.3906, 0.7152, 0.3906, 0.7259, 0.3935, 0.7126, 0.4829, 0.7028, 0.4836, 0.7028, 0.4836, 0.7126, 0.4829, 0.7384, 0.5728, 0.7274, 0.5774, 0.7274, 0.5774, 0.7384, 0.5728, 0.7805, 0.6441, 0.7666, 0.6526, 0.7666, 0.6526, 0.7805, 0.6441, 0.8179, 0.7001, 0.8004, 0.7107, 0.8331, 0.02851, 0.8541, 0.03092, 0.847, 0.0851, 0.8255, 0.08165, 0.8255, 0.08165, 0.847, 0.0851, 0.8391, 0.1273, 0.8178, 0.1225, 0.8178, 0.1225, 0.8391, 0.1273, 0.8298, 0.1636, 0.8092, 0.1577, 0.8298, 0.1636, 0.8512, 0.1703, 0.8383, 0.206, 0.8184, 0.1981, 0.8184, 0.1981, 0.8383, 0.206, 0.8214, 0.2424, 0.8036, 0.2339, 0.8036, 0.2339, 0.8214, 0.2424, 0.7987, 0.2828, 0.7835, 0.2746, 0.7835, 0.2746, 0.7987, 0.2828, 0.7689, 0.3316, 0.7564, 0.3251, 0.7564, 0.3251, 0.7689, 0.3316, 0.7362, 0.3966, 0.7259, 0.3935, 0.7259, 0.3935, 0.7362, 0.3966, 0.722, 0.4822, 0.7126, 0.4829, 0.7126, 0.4829, 0.722, 0.4822, 0.7488, 0.5679, 0.7384, 0.5728, 0.7384, 0.5728, 0.7488, 0.5679, 0.7937, 0.6349, 0.7805, 0.6441, 0.7805, 0.6441, 0.7937, 0.6349, 0.835, 0.6881, 0.8179, 0.7001, 0.8541, 0.03092, 0.8753, 0.03302, 0.8692, 0.08846, 0.847, 0.0851, 0.847, 0.0851, 0.8692, 0.08846, 0.8613, 0.1323, 0.8391, 0.1273, 0.8391, 0.1273, 0.8613, 0.1323, 0.8512, 0.1703, 0.8298, 0.1636, 0.8512, 0.1703, 0.8737, 0.1777, 0.859, 0.215, 0.8383, 0.206, 0.8383, 0.206, 0.859, 0.215, 0.8395, 0.2522, 0.8214, 0.2424, 0.8214, 0.2424, 0.8395, 0.2522, 0.8137, 0.2921, 0.7987, 0.2828, 0.7987, 0.2828, 0.8137, 0.2921, 0.781, 0.3387, 0.7689, 0.3316, 0.7689, 0.3316, 0.781, 0.3387, 0.7461, 0.4, 0.7362, 0.3966, 0.7362, 0.3966, 0.7461, 0.4, 0.7309, 0.4815, 0.722, 0.4822, 0.722, 0.4822, 0.7309, 0.4815, 0.7587, 0.5627, 0.7488, 0.5679, 0.7488, 0.5679, 0.7587, 0.5627, 0.8062, 0.625, 0.7937, 0.6349, 0.7937, 0.6349, 0.8062, 0.625, 0.8514, 0.6747, 0.835, 0.6881, 0.8753, 0.03302, 0.8969, 0.03464, 0.8923, 0.09158, 0.8692, 0.08846, 0.8692, 0.08846, 0.8923, 0.09158, 0.8846, 0.1376, 0.8613, 0.1323, 0.8613, 0.1323, 0.8846, 0.1376, 0.8737, 0.1777, 0.8512, 0.1703, 0.8737, 0.1777, 0.8974, 0.186, 0.8804, 0.2254, 0.859, 0.215, 0.859, 0.215, 0.8804, 0.2254, 0.8577, 0.2635, 0.8395, 0.2522, 0.8395, 0.2522, 0.8577, 0.2635, 0.8283, 0.3025, 0.8137, 0.2921, 0.8137, 0.2921, 0.8283, 0.3025, 0.7924, 0.3465, 0.781, 0.3387, 0.781, 0.3387, 0.7924, 0.3465, 0.7555, 0.4036, 0.7461, 0.4, 0.7461, 0.4, 0.7555, 0.4036, 0.7394, 0.4809, 0.7309, 0.4815, 0.7309, 0.4815, 0.7394, 0.4809, 0.768, 0.5574, 0.7587, 0.5627, 0.7587, 0.5627, 0.768, 0.5574, 0.8178, 0.6143, 0.8062, 0.625, 0.8062, 0.625, 0.8178, 0.6143, 0.8669, 0.6597, 0.8514, 0.6747, 0.8969, 0.03464, 0.9189, 0.03554, 0.9166, 0.09424, 0.8923, 0.09158, 0.8923, 0.09158, 0.9166, 0.09424, 0.9094, 0.1431, 0.8846, 0.1376, 0.8846, 0.1376, 0.9094, 0.1431, 0.8974, 0.186, 0.8737, 0.1777, 0.8974, 0.186, 0.9231, 0.1956, 0.9029, 0.2377, 0.8804, 0.2254, 0.8804, 0.2254, 0.9029, 0.2377, 0.876, 0.2767, 0.8577, 0.2635, 0.8577, 0.2635, 0.876, 0.2767, 0.8424, 0.3144, 0.8283, 0.3025, 0.8283, 0.3025, 0.8424, 0.3144, 0.8031, 0.3549, 0.7924, 0.3465, 0.7924, 0.3465, 0.8031, 0.3549, 0.7643, 0.4075, 0.7555, 0.4036, 0.7555, 0.4036, 0.7643, 0.4075, 0.7475, 0.4802, 0.7394, 0.4809, 0.7394, 0.4809, 0.7475, 0.4802, 0.7767, 0.5518, 0.768, 0.5574, 0.768, 0.5574, 0.7767, 0.5518, 0.8284, 0.6029, 0.8178, 0.6143, 0.8178, 0.6143, 0.8284, 0.6029, 0.8812, 0.6431, 0.8669, 0.6597, 0.9189, 0.03554, 0.9412, 0.03543, 0.9423, 0.09612, 0.9166, 0.09424, 0.9166, 0.09424, 0.9423, 0.09612, 0.9363, 0.1488, 0.9094, 0.1431, 0.9094, 0.1431, 0.9363, 0.1488, 0.9231, 0.1956, 0.8974, 0.186, 0.9231, 0.1956, 0.9513, 0.2068, 0.9267, 0.2526, 0.9029, 0.2377, 0.9029, 0.2377, 0.9267, 0.2526, 0.8942, 0.2923, 0.876, 0.2767, 0.876, 0.2767, 0.8942, 0.2923, 0.8555, 0.3277, 0.8424, 0.3144, 0.8424, 0.3144, 0.8555, 0.3277, 0.8129, 0.3639, 0.8031, 0.3549, 0.8031, 0.3549, 0.8129, 0.3639, 0.7726, 0.4115, 0.7643, 0.4075, 0.7643, 0.4075, 0.7726, 0.4115, 0.7552, 0.4796, 0.7475, 0.4802, 0.7475, 0.4802, 0.7552, 0.4796, 0.7846, 0.5461, 0.7767, 0.5518, 0.7767, 0.5518, 0.7846, 0.5461, 0.8378, 0.5909, 0.8284, 0.6029, 0.8284, 0.6029, 0.8378, 0.5909, 0.8938, 0.6248, 0.8812, 0.6431, 0.9412, 0.03543, 0.9638, 0.03389, 0.9699, 0.09668, 0.9423, 0.09612, 0.9423, 0.09612, 0.9699, 0.09668, 0.9661, 0.1545, 0.9363, 0.1488, 0.9363, 0.1488, 0.9661, 0.1545, 0.9513, 0.2068, 0.9231, 0.1956, 0.9513, 0.2068, 0.9832, 0.2202, 0.9521, 0.2711, 0.9267, 0.2526, 0.9267, 0.2526, 0.9521, 0.2711, 0.9118, 0.311, 0.8942, 0.2923, 0.8942, 0.2923, 0.9118, 0.311, 0.8672, 0.3427, 0.8555, 0.3277, 0.8555, 0.3277, 0.8672, 0.3427, 0.8217, 0.3735, 0.8129, 0.3639, 0.8129, 0.3639, 0.8217, 0.3735, 0.7802, 0.4157, 0.7726, 0.4115, 0.7726, 0.4115, 0.7802, 0.4157, 0.7624, 0.4789, 0.7552, 0.4796, 0.7552, 0.4796, 0.7624, 0.4789, 0.7919, 0.5403, 0.7846, 0.5461, 0.7846, 0.5461, 0.7919, 0.5403, 0.8458, 0.5783, 0.8378, 0.5909, 0.8378, 0.5909, 0.8458, 0.5783, 0.9044, 0.6048, 0.8938, 0.6248, 0.9638, 0.03389, 0.9865, 0.0304, 0.9999, 0.09505, 0.9699, 0.09668, 0.9699, 0.09668, 0.9999, 0.09505, 0.9999, 0.1599, 0.9661, 0.1545, 0.9661, 0.1545, 0.9999, 0.1599, 0.9832, 0.2202, 0.9513, 0.2068, 0.002472, 0.198, 0.03649, 0.1915, 0.05306, 0.2428, 0.02221, 0.2573, 0.02221, 0.2573, 0.05306, 0.2428, 0.08227, 0.2917, 0.05915, 0.3104, 0.05915, 0.3104, 0.08227, 0.2917, 0.1233, 0.3366, 0.1084, 0.3536, 0.1084, 0.3536, 0.1233, 0.3366, 0.1722, 0.3791, 0.1626, 0.3904, 0.1626, 0.3904, 0.1722, 0.3791, 0.2202, 0.4286, 0.2126, 0.4338, 0.2126, 0.4338, 0.2202, 0.4286, 0.2453, 0.4964, 0.2381, 0.4966, 0.2381, 0.4966, 0.2453, 0.4964, 0.2243, 0.5627, 0.2171, 0.5581, 0.2171, 0.5581, 0.2243, 0.5627, 0.1814, 0.6066, 0.1736, 0.5965, 0.1736, 0.5965, 0.1814, 0.6066, 0.1366, 0.6377, 0.1268, 0.622, 0.0297, 0.02979, 0.04847, 0.03511, 0.03668, 0.08766, 0.01119, 0.08222, 0.01119, 0.08222, 0.03668, 0.08766, 0.03165, 0.1395, 8.781e-05, 0.1383, 8.781e-05, 0.1383, 0.03165, 0.1395, 0.03649, 0.1915, 0.002472, 0.198])
me_torus.materials.append(mat_donut)
me_torus.use_remesh_fix_poles = True
me_torus.use_remesh_preserve_attributes = False
me_torus.update()
arm_armature = bpy.data.armatures.new('Armature')  # bones are not reproduced

# ---- objects
ob_torus = bpy.data.objects.new('Torus', me_torus)
ob_armature = bpy.data.objects.new('Armature', arm_armature)

# ---- transforms, parenting, visibility, modifiers, constraints
ob_torus.location = (0.0, 0.0, 0.0)
_vg = ob_torus.vertex_groups.new(name='Root')
for _i, _w in zip([0, 1, 2, 3, 4, 5, 6, 7, 8, 9, 10, 11, 12, 13, 14, 15, 16, 17, 18, 19, 20, 21, 22, 23, 24, 25, 26, 27, 28, 29, 30, 31, 32, 33, 34, 35, 36, 37, 38, 39, 40, 41, 42, 43, 44, 45, 46, 47, 48, 49, 50, 51, 52, 53, 54, 55, 56, 57, 58, 59, 60, 61, 62, 63, 64, 65, 66, 67, 68, 69, 70, 71, 72, 73, 74, 75, 76, 77, 78, 79, 80, 81, 82, 83, 84, 85, 86, 87, 88, 89, 90, 91, 92, 93, 94, 95, 96, 97, 98, 99, 100, 101, 102, 103, 104, 105, 106, 107, 108, 109, 110, 111, 112, 113, 114, 115, 116, 117, 118, 119, 120, 121, 122, 123, 124, 125, 126, 127, 128, 129, 130, 131, 132, 133, 134, 135, 136, 137, 138, 139, 140, 141, 142, 143, 144, 145, 146, 147, 148, 149, 150, 151, 152, 153, 154, 155, 156, 157, 158, 159, 160, 161, 162, 163, 164, 165, 166, 167, 168, 169, 170, 171, 172, 173, 174, 175, 176, 177, 178, 179, 180, 181, 182, 183, 184, 185, 186, 187, 188, 189, 190, 191, 192, 193, 194, 195, 196, 197, 198, 199, 200, 201, 202, 203, 204, 205, 206, 207, 208, 209, 210, 211, 212, 213, 214, 215, 216, 217, 218, 219, 220, 221, 222, 223, 224, 225, 226, 227, 228, 229, 230, 231, 232, 233, 234, 235, 236, 237, 238, 239, 240, 241, 242, 243, 244, 245, 246, 247, 248, 249, 250, 251, 252, 253, 254, 255, 256, 257, 258, 259, 260, 261, 262, 263, 264, 265, 266, 267, 268, 269, 270, 271, 272, 273, 274, 275, 276, 277, 278, 279, 280, 281, 282, 283, 284, 285, 286, 287, 288, 289, 290, 291, 292, 293, 294, 295, 296, 297, 298, 299, 300, 301, 302, 303, 304, 305, 306, 307, 308, 309, 310, 311, 312, 313, 314, 315, 316, 317, 318, 319, 320, 321, 322, 323, 324, 325, 326, 327, 328, 329, 330, 331, 332, 333, 334, 335, 336, 337, 338, 339, 340, 341, 342, 343, 344, 345, 346, 347, 348, 349, 350, 351, 352, 353, 354, 355, 356, 357, 358, 359, 360, 361, 362, 363, 364, 365, 366, 367, 368, 369, 370, 371, 372, 373, 374, 375, 376, 377, 378, 379, 380, 381, 382, 383, 384, 385, 386, 387, 388, 389, 390, 391, 392, 393, 394, 395, 396, 397, 398, 399, 400, 401, 402, 403, 404, 405, 406, 407, 408, 409, 410, 411, 412, 413, 414, 415, 416, 417, 418, 419, 420, 421, 422, 423, 424, 425, 426, 427, 428, 429, 430, 431, 432, 433, 434, 435, 436, 437, 438, 439, 440, 441, 442, 443, 444, 445, 446, 447, 448, 449, 450, 451, 452, 453, 454, 455, 456, 457, 458, 459, 460, 461, 462, 463, 464, 465, 466, 467, 468, 469, 470, 471, 472, 473, 474, 475, 476, 477, 478, 479, 480, 481, 482, 483, 484, 485, 486, 487, 488, 489, 490, 491, 492, 493, 494, 495, 496, 497, 498, 499, 500, 501, 502, 503, 504, 505, 506, 507, 508, 509, 510, 511, 512, 513, 514, 515, 516, 517, 518, 519, 520, 521, 522, 523, 524, 525, 526, 527, 528, 529, 530, 531, 532, 533, 534, 535, 536, 537, 538, 539, 540, 541, 542, 543, 544, 545, 546, 547, 548, 549, 550, 551, 552, 553, 554, 555, 556, 557, 558, 559, 560, 561, 562, 563, 564, 565, 566, 567, 568, 569, 570, 571, 572, 573, 574, 575], [0.9683, 0.8018, 0.5058, 0.2465, 0.08117, 0.0138, 0.0002226, 0.0, 0.02639, 0.3152, 0.6644, 0.9612, 0.9843, 0.8734, 0.5491, 0.2725, 0.09054, 0.01358, 0.0001329, 0.0, 0.006996, 0.2964, 0.6627, 0.9758, 0.9997, 0.9028, 0.5787, 0.2902, 0.09575, 0.01161, 5.245e-05, 0.0, 0.006334, 0.2911, 0.6709, 0.9803, 1.0, 0.9015, 0.5885, 0.2966, 0.096, 0.008665, 1.377e-05, 3.338e-06, 0.005284, 0.2867, 0.6656, 0.9605, 0.999, 0.8893, 0.5899, 0.2971, 0.09429, 0.005885, 3.755e-06, 5.186e-06, 0.003702, 0.2802, 0.6509, 0.9236, 0.9928, 0.881, 0.5901, 0.2965, 0.09067, 0.003785, 4.172e-06, 4.292e-06, 0.00195, 0.2818, 0.6454, 0.9078, 0.976, 0.8565, 0.5838, 0.2861, 0.08105, 0.002439, 7.51e-06, 2.027e-06, 0.0004168, 0.2858, 0.6416, 0.9138, 0.9538, 0.8385, 0.5714, 0.2658, 0.06102, 0.002151, 1.27e-05, 5.96e-07, 7.021e-05, 0.2914, 0.6439, 0.8724, 0.948, 0.8349, 0.5644, 0.251, 0.04474, 0.003191, 3.809e-05, 1.192e-07, 0.0, 0.2963, 0.6656, 0.877, 0.9579, 0.8423, 0.575, 0.2561, 0.04361, 0.007913, 0.000164, 0.0, 0.0, 0.2695, 0.6859, 0.9449, 0.9687, 0.8544, 0.599, 0.2767, 0.06589, 0.01982, 0.0005657, 0.0, 0.0, 0.2513, 0.7075, 0.983, 0.974, 0.8679, 0.6233, 0.2968, 0.09951, 0.03444, 0.001482, 0.0, 0.0, 0.2265, 0.7232, 0.9901, 0.9728, 0.8752, 0.6423, 0.3334, 0.1308, 0.04667, 0.003099, 0.0, 0.0, 0.2375, 0.7181, 0.9818, 0.9795, 0.8837, 0.6481, 0.3524, 0.1477, 0.05488, 0.005277, 0.0, 0.0, 0.2444, 0.7, 0.9746, 0.9786, 0.8909, 0.6472, 0.3544, 0.1511, 0.05875, 0.007522, 0.0, 0.0, 0.2504, 0.6944, 0.9841, 0.9622, 0.8895, 0.6538, 0.3514, 0.1471, 0.05898, 0.009441, 0.0, 0.0, 0.2559, 0.6998, 0.9439, 0.9569, 0.8949, 0.6589, 0.3442, 0.1413, 0.0577, 0.009892, 0.0, 0.0, 0.2698, 0.7114, 0.914, 0.9736, 0.8923, 0.6332, 0.3208, 0.1319, 0.05483, 0.008714, 1.371e-06, 0.0, 0.2943, 0.7041, 0.9114, 0.9698, 0.8872, 0.601, 0.2881, 0.1185, 0.04964, 0.006527, 3.874e-06, 0.0006481, 0.2775, 0.6848, 0.9034, 0.939, 0.8618, 0.5904, 0.2776, 0.1058, 0.04386, 0.00545, 4.59e-06, 0.001118, 0.2585, 0.6505, 0.8819, 0.9359, 0.8609, 0.5959, 0.2764, 0.09793, 0.03911, 0.004355, 3.755e-06, 0.0005692, 0.258, 0.6307, 0.8634, 0.9512, 0.8489, 0.5867, 0.2773, 0.09536, 0.0353, 0.003155, 4.947e-06, 0.001078, 0.2807, 0.6368, 0.8692, 0.9659, 0.8453, 0.5816, 0.2766, 0.0926, 0.03109, 0.002121, 6.08e-06, 0.002959, 0.2967, 0.6544, 0.8827, 0.9875, 0.8664, 0.5886, 0.2735, 0.08733, 0.02654, 0.001378, 3.815e-06, 0.003586, 0.3128, 0.6711, 0.9029, 0.9798, 0.8817, 0.5948, 0.2731, 0.08481, 0.02407, 0.0008976, 7.153e-07, 0.002934, 0.3277, 0.6775, 0.9051, 0.9606, 0.8679, 0.5905, 0.2846, 0.09365, 0.02445, 0.0006005, 0.0, 0.008473, 0.3312, 0.6688, 0.902, 0.9588, 0.843, 0.5843, 0.303, 0.1087, 0.02577, 0.0003933, 0.0, 0.02987, 0.3271, 0.6556, 0.8926, 0.9795, 0.8256, 0.579, 0.313, 0.1179, 0.02621, 0.0002788, 2.491e-05, 0.0623, 0.3256, 0.6487, 0.8867, 0.9763, 0.8128, 0.5724, 0.3141, 0.1218, 0.02728, 0.0002667, 7.463e-05, 0.08144, 0.3284, 0.6493, 0.8866, 0.975, 0.8043, 0.5703, 0.3164, 0.1256, 0.02896, 0.0003183, 0.0001405, 0.09094, 0.3306, 0.6561, 0.899, 0.9831, 0.8049, 0.5726, 0.3187, 0.1298, 0.03034, 0.0004245, 0.0001646, 0.09376, 0.328, 0.6624, 0.9158, 0.9832, 0.8062, 0.5665, 0.3114, 0.1278, 0.02956, 0.0004827, 0.0001054, 0.08551, 0.3184, 0.6618, 0.9235, 0.9833, 0.7951, 0.5445, 0.2928, 0.1168, 0.02557, 0.0004886, 3.481e-05, 0.06299, 0.3045, 0.654, 0.9237, 0.9908, 0.778, 0.5166, 0.2704, 0.1026, 0.0229, 0.0004019, 8.285e-06, 0.02837, 0.2997, 0.6504, 0.9124, 0.9955, 0.7669, 0.5018, 0.2578, 0.09307, 0.02164, 0.0003569, 0.0, 0.01895, 0.31, 0.6573, 0.9309, 0.9726, 0.778, 0.5126, 0.2637, 0.09411, 0.02324, 0.0004205, 0.0, 0.05036, 0.326, 0.662, 0.9412, 0.9616, 0.8036, 0.5422, 0.2813, 0.1065, 0.02675, 0.0005744, 0.0, 0.07202, 0.3419, 0.6615, 0.914, 0.9498, 0.8102, 0.5626, 0.3023, 0.1168, 0.03, 0.0007697, 6.557e-07, 0.07858, 0.3552, 0.6601, 0.8914, 0.9252, 0.7872, 0.5559, 0.3059, 0.1188, 0.03139, 0.0009319, 1.264e-05, 0.07784, 0.353, 0.6492, 0.8741, 0.9043, 0.756, 0.5327, 0.2927, 0.1111, 0.02992, 0.00112, 8.19e-05, 0.07218, 0.335, 0.6188, 0.8388, 0.8511, 0.7268, 0.5031, 0.2687, 0.0983, 0.02605, 0.001187, 0.0001985, 0.06937, 0.3088, 0.5783, 0.7935, 0.814, 0.6956, 0.47, 0.2423, 0.08169, 0.02156, 0.001091, 0.0003355, 0.06566, 0.2937, 0.5562, 0.7732, 0.8299, 0.6725, 0.439, 0.2184, 0.07417, 0.01774, 0.000964, 0.0004436, 0.07071, 0.3038, 0.5717, 0.8152, 0.8473, 0.6719, 0.4201, 0.2006, 0.06702, 0.01474, 0.0008888, 0.000528, 0.08158, 0.3318, 0.612, 0.8265, 0.9088, 0.6966, 0.4193, 0.1917, 0.06101, 0.01233, 0.0007108, 0.0003489, 0.0846, 0.3573, 0.6455, 0.8608, 0.9594, 0.719, 0.4321, 0.1923, 0.05846, 0.01078, 0.0004546, 0.0001227, 0.07799, 0.3654, 0.6629, 0.8847, 0.9685, 0.7395, 0.45, 0.2024, 0.06166, 0.01093, 0.0003065, 1.651e-05, 0.06498, 0.3594, 0.6723, 0.9143, 0.9725, 0.7582, 0.4709, 0.2211, 0.07065, 0.01247, 0.0002698, 5.96e-08, 0.04841, 0.3438, 0.6723, 0.9451]): _vg.add([_i], _w, 'REPLACE')
_vg = ob_torus.vertex_groups.new(name='Offset')
for _i, _w in zip([0, 1, 2, 3, 4, 5, 6, 7, 8, 9, 10, 11, 12, 13, 14, 15, 16, 17, 18, 19, 20, 21, 22, 23, 24, 25, 26, 27, 28, 29, 30, 31, 32, 33, 34, 35, 36, 37, 38, 39, 40, 41, 42, 43, 44, 45, 46, 47, 48, 49, 50, 51, 52, 53, 54, 55, 56, 57, 58, 59, 60, 61, 62, 63, 64, 65, 66, 67, 68, 69, 70, 71, 72, 73, 74, 75, 76, 77, 78, 79, 80, 81, 82, 83, 84, 85, 86, 87, 88, 89, 90, 91, 92, 93, 94, 95, 96, 97, 98, 99, 100, 101, 102, 103, 104, 105, 106, 107, 108, 109, 110, 111, 112, 113, 114, 115, 116, 117, 118, 119, 120, 121, 122, 123, 124, 125, 126, 127, 128, 129, 130, 131, 132, 133, 134, 135, 136, 137, 138, 139, 140, 141, 142, 143, 144, 145, 146, 147, 148, 149, 150, 151, 152, 153, 154, 155, 156, 157, 158, 159, 160, 161, 162, 163, 164, 165, 166, 167, 168, 169, 170, 171, 172, 173, 174, 175, 176, 177, 178, 179, 180, 181, 182, 183, 184, 185, 186, 187, 188, 189, 190, 191, 192, 193, 194, 195, 196, 197, 198, 199, 200, 201, 202, 203, 204, 205, 206, 207, 208, 209, 210, 211, 212, 213, 214, 215, 216, 217, 218, 219, 220, 221, 222, 223, 224, 225, 226, 227, 228, 229, 230, 231, 232, 233, 234, 235, 236, 237, 238, 239, 240, 241, 242, 243, 244, 245, 246, 247, 248, 249, 250, 251, 252, 253, 254, 255, 256, 257, 258, 259, 260, 261, 262, 263, 264, 265, 266, 267, 268, 269, 270, 271, 272, 273, 274, 275, 276, 277, 278, 279, 280, 281, 282, 283, 284, 285, 286, 287, 288, 289, 290, 291, 292, 293, 294, 295, 296, 297, 298, 299, 300, 301, 302, 303, 304, 305, 306, 307, 308, 309, 310, 311, 312, 313, 314, 315, 316, 317, 318, 319, 320, 321, 322, 323, 324, 325, 326, 327, 328, 329, 330, 331, 332, 333, 334, 335, 336, 337, 338, 339, 340, 341, 342, 343, 344, 345, 346, 347, 348, 349, 350, 351, 352, 353, 354, 355, 356, 357, 358, 359, 360, 361, 362, 363, 364, 365, 366, 367, 368, 369, 370, 371, 372, 373, 374, 375, 376, 377, 378, 379, 380, 381, 382, 383, 384, 385, 386, 387, 388, 389, 390, 391, 392, 393, 394, 395, 396, 397, 398, 399, 400, 401, 402, 403, 404, 405, 406, 407, 408, 409, 410, 411, 412, 413, 414, 415, 416, 417, 418, 419, 420, 421, 422, 423, 424, 425, 426, 427, 428, 429, 430, 431, 432, 433, 434, 435, 436, 437, 438, 439, 440, 441, 442, 443, 444, 445, 446, 447, 448, 449, 450, 451, 452, 453, 454, 455, 456, 457, 458, 459, 460, 461, 462, 463, 464, 465, 466, 467, 468, 469, 470, 471, 472, 473, 474, 475, 476, 477, 478, 479, 480, 481, 482, 483, 484, 485, 486, 487, 488, 489, 490, 491, 492, 493, 494, 495, 496, 497, 498, 499, 500, 501, 502, 503, 504, 505, 506, 507, 508, 509, 510, 511, 512, 513, 514, 515, 516, 517, 518, 519, 520, 521, 522, 523, 524, 525, 526, 527, 528, 529, 530, 531, 532, 533, 534, 535, 536, 537, 538, 539, 540, 541, 542, 543, 544, 545, 546, 547, 548, 549, 550, 551, 552, 553, 554, 555, 556, 557, 558, 559, 560, 561, 562, 563, 564, 565, 566, 567, 568, 569, 570, 571, 572, 573, 574, 575], [0.03173, 0.1982, 0.4942, 0.7535, 0.9188, 0.9862, 0.9998, 1.0, 0.9736, 0.6848, 0.3356, 0.03876, 0.01566, 0.1266, 0.4509, 0.7275, 0.9095, 0.9864, 0.9999, 1.0, 0.993, 0.7036, 0.3373, 0.02422, 0.0003364, 0.09717, 0.4213, 0.7098, 0.9043, 0.9884, 0.9999, 1.0, 0.9937, 0.7089, 0.3291, 0.01971, 6.672e-07, 0.09845, 0.4115, 0.7034, 0.904, 0.9913, 1.0, 1.0, 0.9947, 0.7133, 0.3344, 0.03952, 0.0009785, 0.1107, 0.4101, 0.7029, 0.9057, 0.9941, 1.0, 1.0, 0.9963, 0.7198, 0.3491, 0.07639, 0.00719, 0.119, 0.4099, 0.7035, 0.9093, 0.9962, 1.0, 1.0, 0.998, 0.7182, 0.3546, 0.09222, 0.02399, 0.1435, 0.4162, 0.7139, 0.919, 0.9976, 1.0, 1.0, 0.9996, 0.7142, 0.3584, 0.08617, 0.0462, 0.1615, 0.4286, 0.7342, 0.939, 0.9978, 1.0, 1.0, 0.9999, 0.7086, 0.3561, 0.1276, 0.05202, 0.1651, 0.4356, 0.749, 0.9553, 0.9968, 1.0, 1.0, 1.0, 0.7037, 0.3344, 0.123, 0.04214, 0.1577, 0.425, 0.7439, 0.9564, 0.9921, 0.9998, 1.0, 1.0, 0.7305, 0.3141, 0.05509, 0.03127, 0.1456, 0.401, 0.7233, 0.9341, 0.9802, 0.9994, 1.0, 1.0, 0.7487, 0.2925, 0.01699, 0.026, 0.1321, 0.3767, 0.7032, 0.9005, 0.9656, 0.9985, 1.0, 1.0, 0.7735, 0.2768, 0.009918, 0.02723, 0.1248, 0.3577, 0.6666, 0.8692, 0.9533, 0.9969, 1.0, 1.0, 0.7625, 0.2819, 0.01824, 0.02049, 0.1163, 0.3519, 0.6476, 0.8523, 0.9451, 0.9947, 1.0, 1.0, 0.7556, 0.3, 0.02543, 0.02136, 0.1091, 0.3528, 0.6456, 0.8489, 0.9413, 0.9925, 1.0, 1.0, 0.7496, 0.3056, 0.01594, 0.03784, 0.1105, 0.3462, 0.6486, 0.8529, 0.941, 0.9906, 1.0, 1.0, 0.7441, 0.3002, 0.05613, 0.04309, 0.1051, 0.3411, 0.6558, 0.8587, 0.9423, 0.9901, 1.0, 1.0, 0.7302, 0.2886, 0.08599, 0.02644, 0.1077, 0.3668, 0.6792, 0.8681, 0.9452, 0.9913, 1.0, 1.0, 0.7057, 0.2959, 0.08857, 0.03016, 0.1128, 0.399, 0.7119, 0.8815, 0.9504, 0.9935, 1.0, 0.9994, 0.7225, 0.3152, 0.09657, 0.06101, 0.1382, 0.4096, 0.7224, 0.8942, 0.9561, 0.9945, 1.0, 0.9989, 0.7415, 0.3495, 0.1181, 0.06413, 0.1391, 0.4041, 0.7236, 0.9021, 0.9609, 0.9956, 1.0, 0.9994, 0.742, 0.3693, 0.1366, 0.04884, 0.1511, 0.4133, 0.7227, 0.9046, 0.9647, 0.9968, 1.0, 0.9989, 0.7193, 0.3632, 0.1308, 0.03413, 0.1547, 0.4184, 0.7234, 0.9074, 0.9689, 0.9979, 1.0, 0.997, 0.7033, 0.3456, 0.1173, 0.01249, 0.1336, 0.4114, 0.7265, 0.9127, 0.9735, 0.9986, 1.0, 0.9964, 0.6872, 0.3289, 0.0971, 0.02024, 0.1183, 0.4052, 0.7269, 0.9152, 0.9759, 0.9991, 1.0, 0.9971, 0.6723, 0.3225, 0.0949, 0.03935, 0.1321, 0.4095, 0.7154, 0.9064, 0.9756, 0.9994, 1.0, 0.9915, 0.6688, 0.3312, 0.09798, 0.0412, 0.157, 0.4157, 0.697, 0.8913, 0.9742, 0.9996, 1.0, 0.9701, 0.6729, 0.3444, 0.1074, 0.02054, 0.1744, 0.421, 0.687, 0.8821, 0.9738, 0.9997, 1.0, 0.9377, 0.6744, 0.3513, 0.1133, 0.02371, 0.1872, 0.4276, 0.6859, 0.8782, 0.9727, 0.9997, 0.9999, 0.9186, 0.6716, 0.3507, 0.1134, 0.02501, 0.1957, 0.4297, 0.6836, 0.8744, 0.971, 0.9997, 0.9999, 0.9091, 0.6694, 0.3439, 0.101, 0.01692, 0.1951, 0.4274, 0.6813, 0.8702, 0.9697, 0.9996, 0.9998, 0.9062, 0.672, 0.3376, 0.08417, 0.0168, 0.1938, 0.4335, 0.6886, 0.8722, 0.9704, 0.9995, 0.9999, 0.9145, 0.6816, 0.3382, 0.07647, 0.01665, 0.2049, 0.4555, 0.7072, 0.8832, 0.9744, 0.9995, 1.0, 0.937, 0.6955, 0.346, 0.07633, 0.009241, 0.222, 0.4834, 0.7296, 0.8974, 0.9771, 0.9996, 1.0, 0.9716, 0.7003, 0.3496, 0.0876, 0.004494, 0.2331, 0.4982, 0.7422, 0.9069, 0.9784, 0.9996, 1.0, 0.981, 0.69, 0.3427, 0.06906, 0.02743, 0.222, 0.4874, 0.7363, 0.9059, 0.9768, 0.9996, 1.0, 0.9496, 0.674, 0.338, 0.05876, 0.03842, 0.1964, 0.4578, 0.7187, 0.8935, 0.9733, 0.9994, 1.0, 0.928, 0.6581, 0.3385, 0.08596, 0.0502, 0.1898, 0.4374, 0.6977, 0.8832, 0.97, 0.9992, 1.0, 0.9214, 0.6448, 0.3399, 0.1086, 0.07477, 0.2128, 0.4441, 0.6941, 0.8812, 0.9686, 0.9991, 1.0, 0.9222, 0.647, 0.3508, 0.1259, 0.0957, 0.244, 0.4673, 0.7073, 0.8889, 0.9701, 0.9989, 0.9999, 0.9278, 0.665, 0.3812, 0.1612, 0.1489, 0.2732, 0.4969, 0.7313, 0.9017, 0.974, 0.9988, 0.9998, 0.9306, 0.6912, 0.4217, 0.2065, 0.186, 0.3044, 0.53, 0.7577, 0.9183, 0.9784, 0.9989, 0.9997, 0.9343, 0.7063, 0.4438, 0.2268, 0.1701, 0.3275, 0.561, 0.7816, 0.9258, 0.9823, 0.999, 0.9996, 0.9293, 0.6962, 0.4283, 0.1848, 0.1527, 0.3281, 0.5799, 0.7994, 0.933, 0.9853, 0.9991, 0.9995, 0.9184, 0.6682, 0.388, 0.1735, 0.09124, 0.3034, 0.5807, 0.8083, 0.939, 0.9877, 0.9993, 0.9997, 0.9154, 0.6427, 0.3545, 0.1392, 0.04057, 0.281, 0.5679, 0.8077, 0.9415, 0.9892, 0.9995, 0.9999, 0.922, 0.6346, 0.3371, 0.1153, 0.0315, 0.2605, 0.55, 0.7976, 0.9383, 0.9891, 0.9997, 1.0, 0.935, 0.6406, 0.3277, 0.08572, 0.02749, 0.2418, 0.5291, 0.7789, 0.9293, 0.9875, 0.9997, 1.0, 0.9516, 0.6562, 0.3277, 0.05492]): _vg.add([_i], _w, 'REPLACE')
_m = ob_torus.modifiers.new('Armature', 'ARMATURE')
_m.object = ob_armature
ob_armature.location = (0.0, 0.0, 0.0)

# ---- collection membership
col_collection.objects.link(ob_torus)
col_collection.objects.link(ob_armature)

# ---- scene / render settings (as saved in the file)
scene.frame_start = 1; scene.frame_end = 250; scene.frame_set(1)
scene.render.engine = 'BLENDER_EEVEE_NEXT'
scene.cycles.sampling_pattern = 'TABULATED_SOBOL'
scene.cycles.use_light_tree = False
scene.view_settings.view_transform = 'Filmic'
bpy.context.view_layer.update()

# ---- added for rendering (the .blend has no active camera and no usable light): camera, sun
cam_auto = bpy.data.cameras.new('AutoCamera')
cam_auto.lens = 50.0
cam_auto.sensor_width = 36.0
cam_auto.clip_end = 1000.0
ob_auto_camera = bpy.data.objects.new('AutoCamera', cam_auto)
scene.collection.objects.link(ob_auto_camera)
ob_auto_camera.location = (4.69416, -5.633, 3.75533)
ob_auto_camera.rotation_euler = (1.09748, -7.21219e-08, 0.694738)
scene.camera = ob_auto_camera
light_auto_sun = bpy.data.lights.new('AutoSun', 'SUN')
light_auto_sun.energy = 3.0
light_auto_sun.angle = 0.0523599
ob_auto_sun = bpy.data.objects.new('AutoSun', light_auto_sun)
scene.collection.objects.link(ob_auto_sun)
ob_auto_sun.rotation_euler = (0.872665, 0.174533, 0.523599)
bpy.context.view_layer.update()
